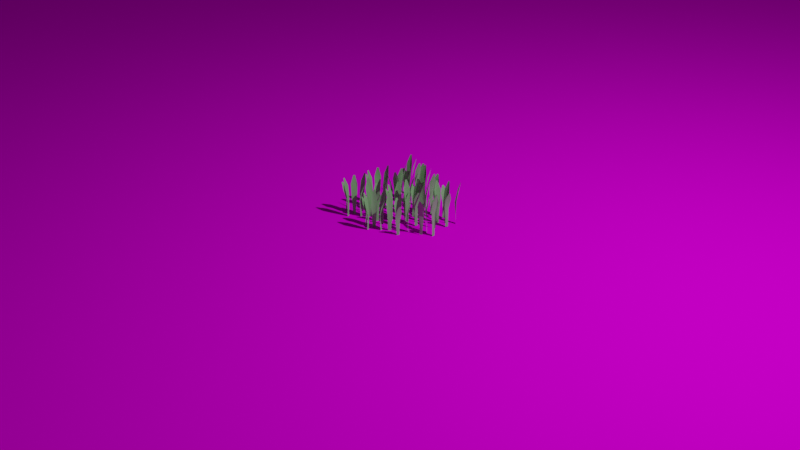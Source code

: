 # Source: GroundandGrass.blend  (saved by Blender 2.91.10; exported with 4.5.12 LTS)
import bpy
from mathutils import Matrix  # noqa: F401  (used for matrix-valued properties, if any)

bpy.ops.wm.read_factory_settings(use_empty=True)
scene = bpy.context.scene
scene.name = 'Scene'

# ---- collections
col_collection = bpy.data.collections.new('Collection'); scene.collection.children.link(col_collection)

# ---- images (referenced by path relative to the original .blend; pixels are not part of the script)
import os
ASSET_DIR = os.environ.get("B2B_ASSET_DIR", "")  # directory of the original .blend (textures are referenced by path, not embedded)
HERE = os.path.dirname(os.path.abspath(__file__))  # packed textures are extracted next to this script under _unpacked/

def load_image(name, relpath, width, height, colorspace="sRGB"):
    """Load a texture the original file referenced (path relative to the .blend, or extracted next to this script)."""
    p = next((c for c in (os.path.join(HERE, relpath), os.path.join(ASSET_DIR, relpath)) if relpath and os.path.exists(c)), "")
    if p:
        img = bpy.data.images.load(p, check_existing=True)
        img.name = name
    else:  # same state as the original file: an image datablock whose file is absent (Cycles renders it pink)
        img = bpy.data.images.new(name, width, height)
        img.source = "FILE"
        img.filepath = "//" + (relpath or name)
    img.colorspace_settings.name = colorspace
    return img
img_ground_png = load_image('Ground.png', 'Ground.png', 1024, 1024, 'sRGB')

# ---- materials (node trees are filled in below, after node groups)
mat_grass = bpy.data.materials.new('Grass')
mat_grass.use_transparent_shadow = False
mat_ground = bpy.data.materials.new('Ground')
mat_ground.use_transparent_shadow = False

# ---- material node trees
mat_grass.use_nodes = True; mat_grass.node_tree.nodes.clear()
_N = mat_grass.node_tree.nodes; _L = mat_grass.node_tree.links
n0 = _N.new('ShaderNodeBsdfPrincipled'); n0.name = 'Principled BSDF'; n0.location = (10, 300)
n0.distribution = 'GGX'
n0.subsurface_method = 'BURLEY'
n0.inputs[0].default_value = (0.2423, 0.5288, 0.2169, 1.0)
n0.inputs[3].default_value = 1.45
n0.inputs[27].default_value = (0.0, 0.0, 0.0, 1.0)
n0.inputs[28].default_value = 1.0
n1 = _N.new('ShaderNodeOutputMaterial'); n1.name = 'Material Output'; n1.location = (300, 300)
_L.new(n0.outputs[0], n1.inputs[0])
n1.is_active_output = True
mat_ground.use_nodes = True; mat_ground.node_tree.nodes.clear()
_N = mat_ground.node_tree.nodes; _L = mat_ground.node_tree.links
n0 = _N.new('ShaderNodeBsdfPrincipled'); n0.name = 'Principled BSDF'; n0.location = (10, 300)
n0.distribution = 'GGX'
n0.subsurface_method = 'BURLEY'
n0.inputs[2].default_value = 0.6127
n0.inputs[3].default_value = 1.45
n0.inputs[13].default_value = 0.0
n0.inputs[27].default_value = (0.0, 0.0, 0.0, 1.0)
n0.inputs[28].default_value = 1.0
n1 = _N.new('ShaderNodeOutputMaterial'); n1.name = 'Material Output'; n1.location = (300, 300)
n2 = _N.new('ShaderNodeTexImage'); n2.name = 'Image Texture'; n2.location = (-280, 275)
n2.image = img_ground_png
_L.new(n0.outputs[0], n1.inputs[0])
_L.new(n2.outputs[0], n0.inputs[0])
n1.is_active_output = True

# ---- world
world_world = bpy.data.worlds.new('World'); scene.world = world_world
world_world.use_nodes = True; world_world.node_tree.nodes.clear()
_N = world_world.node_tree.nodes; _L = world_world.node_tree.links
n0 = _N.new('ShaderNodeOutputWorld'); n0.name = 'World Output'; n0.location = (300, 300)
n1 = _N.new('ShaderNodeBackground'); n1.name = 'Background'; n1.location = (10, 300)
n1.inputs[0].default_value = (0.05088, 0.05088, 0.05088, 1.0)
_L.new(n1.outputs[0], n0.inputs[0])
n0.is_active_output = True
world_world.color = (0.05088, 0.05088, 0.05088)
world_world.use_sun_shadow = False
world_world.sun_shadow_jitter_overblur = 0.0

# ---- cameras
cam_camera = bpy.data.cameras.new('Camera')
cam_camera.clip_end = 100.0
cam_camera.ortho_scale = 7.314

# ---- lights
light_light = bpy.data.lights.new('Light', 'POINT')
light_light.transmission_factor = 0.0
light_light.energy = 1000.0
light_light.shadow_soft_size = 0.1
light_light.shadow_maximum_resolution = 0.006
light_light.use_absolute_resolution = True

# ---- meshes
me_plane_012 = bpy.data.meshes.new('Plane.012')
me_plane_012.from_pydata([(0.1891, 0.03228, -0.2002), (0.1583, 0.03228, -0.2002), (0.1824, 0.0748, 0.2528), (0.1649, 0.0748, 0.2528), (0.207, 0.04919, 0.1656), (0.2033, 0.03228, 0.07237), (0.1967, 0.03228, -0.01848), (0.1891, 0.03228, -0.1093), (0.1583, 0.03228, -0.1093), (0.1506, 0.02508, -0.01848), (0.1441, 0.03228, 0.07237), (0.1404, 0.04919, 0.1656), (0.1737, 0.03228, -0.2002), (0.1737, 0.0748, 0.2528), (0.1737, 0.04001, -0.1093), (0.1737, 0.03861, -0.01848), (0.1737, 0.03874, 0.07237), (0.1737, 0.06029, 0.1623), (0.1441, 0.03228, 0.07237), (0.1227, -0.00814, -0.2002), (0.1095, -0.03593, -0.2002), (0.08142, 0.004131, 0.2528), (0.0739, -0.01169, 0.2528), (0.1151, 0.01531, 0.1656), (0.1288, 0.004695, 0.07237), (0.126, -0.001225, -0.01848), (0.1227, -0.00814, -0.1093), (0.1095, -0.03593, -0.1093), (0.1127, -0.04594, -0.01848), (0.1034, -0.04876, 0.07237), (0.08649, -0.04486, 0.1656), (0.1161, -0.02203, -0.2002), (0.07766, -0.003779, 0.2528), (0.1091, -0.01872, -0.1093), (0.1104, -0.01932, -0.01848), (0.1102, -0.01926, 0.07237), (0.09078, -0.01001, 0.1623), (0.1034, -0.04876, 0.07237), (0.2578, 0.09199, -0.2002), (0.2358, 0.1135, -0.2002), (0.2828, 0.127, 0.2528), (0.2702, 0.1393, 0.2528), (0.2824, 0.09156, 0.1656), (0.268, 0.08206, 0.07237), (0.2633, 0.08664, -0.01848), (0.2578, 0.09199, -0.1093), (0.2358, 0.1135, -0.1093), (0.2253, 0.1137, -0.01848), (0.2256, 0.1234, 0.07237), (0.2348, 0.1381, 0.1656), (0.2468, 0.1027, -0.2002), (0.2765, 0.1332, 0.2528), (0.2522, 0.1083, -0.1093), (0.2512, 0.1073, -0.01848), (0.2513, 0.1074, 0.07237), (0.2664, 0.1228, 0.1623), (0.2256, 0.1234, 0.07237), (0.2379, -0.03354, -0.1927), (0.2462, -0.00392, -0.1927), (0.2806, -0.03867, 0.1848), (0.2854, -0.02181, 0.1848), (0.2493, -0.05538, 0.1122), (0.2341, -0.04722, 0.03445), (0.2358, -0.04091, -0.04128), (0.2379, -0.03354, -0.117), (0.2462, -0.00392, -0.117), (0.2414, 0.005401, -0.04128), (0.2501, 0.009761, 0.03445), (0.2674, 0.008761, 0.1122), (0.2421, -0.01873, -0.1927), (0.283, -0.03024, 0.1848), (0.2495, -0.02082, -0.117), (0.2482, -0.02044, -0.04128), (0.2483, -0.02048, 0.03445), (0.269, -0.02631, 0.1094), (0.2501, 0.009761, 0.03445), (0.09249, 0.117, -0.193), (0.08093, 0.08848, -0.193), (0.05058, 0.1268, 0.1531), (0.04401, 0.1106, 0.1531), (0.08354, 0.14, 0.08653), (0.09782, 0.1302, 0.01529), (0.09536, 0.1241, -0.05414), (0.09249, 0.117, -0.1236), (0.08093, 0.08848, -0.1236), (0.08473, 0.07868, -0.05414), (0.0756, 0.07531, 0.01529), (0.05853, 0.07821, 0.08653), (0.08671, 0.1027, -0.193), (0.04729, 0.1187, 0.1531), (0.07955, 0.1056, -0.1236), (0.08084, 0.1051, -0.05414), (0.08072, 0.1052, 0.01529), (0.06075, 0.1133, 0.08404), (0.0756, 0.07531, 0.01529), (0.4133, 0.2377, -0.2002), (0.3826, 0.2377, -0.2002), (0.4067, 0.2802, 0.2528), (0.3892, 0.2802, 0.2528), (0.4313, 0.2546, 0.1656), (0.4275, 0.2377, 0.07237), (0.421, 0.2377, -0.01848), (0.4133, 0.2377, -0.1093), (0.3826, 0.2377, -0.1093), (0.3749, 0.2305, -0.01848), (0.3684, 0.2377, 0.07237), (0.3646, 0.2546, 0.1656), (0.398, 0.2377, -0.2002), (0.398, 0.2802, 0.2528), (0.398, 0.2454, -0.1093), (0.398, 0.244, -0.01848), (0.398, 0.2442, 0.07237), (0.398, 0.2657, 0.1623), (0.3684, 0.2377, 0.07237), (0.3469, 0.1973, -0.2002), (0.3337, 0.1695, -0.2002), (0.3057, 0.2095, 0.2528), (0.2982, 0.1937, 0.2528), (0.3394, 0.2207, 0.1656), (0.353, 0.2101, 0.07237), (0.3502, 0.2042, -0.01848), (0.3469, 0.1973, -0.1093), (0.3337, 0.1695, -0.1093), (0.3369, 0.1595, -0.01848), (0.3276, 0.1567, 0.07237), (0.3108, 0.1606, 0.1656), (0.3403, 0.1834, -0.2002), (0.3019, 0.2016, 0.2528), (0.3333, 0.1867, -0.1093), (0.3346, 0.1861, -0.01848), (0.3345, 0.1862, 0.07237), (0.315, 0.1954, 0.1623), (0.3276, 0.1567, 0.07237), (0.4821, 0.2974, -0.2002), (0.4601, 0.3189, -0.2002), (0.507, 0.3325, 0.2528), (0.4945, 0.3447, 0.2528), (0.5067, 0.297, 0.1656), (0.4922, 0.2875, 0.07237), (0.4875, 0.2921, -0.01848), (0.4821, 0.2974, -0.1093), (0.4601, 0.3189, -0.1093), (0.4495, 0.3191, -0.01848), (0.4499, 0.3288, 0.07237), (0.459, 0.3435, 0.1656), (0.4711, 0.3082, -0.2002), (0.5008, 0.3386, 0.2528), (0.4765, 0.3137, -0.1093), (0.4755, 0.3127, -0.01848), (0.4756, 0.3128, 0.07237), (0.4906, 0.3282, 0.1623), (0.4499, 0.3288, 0.07237), (0.4622, 0.1719, -0.1927), (0.4705, 0.2015, -0.1927), (0.5049, 0.1667, 0.1848), (0.5096, 0.1836, 0.1848), (0.4736, 0.15, 0.1122), (0.4583, 0.1582, 0.03445), (0.4601, 0.1645, -0.04128), (0.4622, 0.1719, -0.117), (0.4705, 0.2015, -0.117), (0.4656, 0.2108, -0.04128), (0.4744, 0.2152, 0.03445), (0.4916, 0.2142, 0.1122), (0.4663, 0.1867, -0.1927), (0.5073, 0.1752, 0.1848), (0.4738, 0.1846, -0.117), (0.4724, 0.185, -0.04128), (0.4726, 0.1849, 0.03445), (0.4933, 0.1791, 0.1094), (0.4744, 0.2152, 0.03445), (0.3167, 0.3224, -0.193), (0.3052, 0.2939, -0.193), (0.2748, 0.3322, 0.1531), (0.2683, 0.316, 0.1531), (0.3078, 0.3454, 0.08653), (0.3221, 0.3356, 0.01529), (0.3196, 0.3295, -0.05414), (0.3167, 0.3224, -0.1236), (0.3052, 0.2939, -0.1236), (0.309, 0.2841, -0.05414), (0.2999, 0.2807, 0.01529), (0.2828, 0.2836, 0.08653), (0.311, 0.3082, -0.193), (0.2716, 0.3241, 0.1531), (0.3038, 0.3111, -0.1236), (0.3051, 0.3105, -0.05414), (0.305, 0.3106, 0.01529), (0.285, 0.3187, 0.08404), (0.2999, 0.2807, 0.01529), (0.4225, -0.05111, -0.2002), (0.4019, -0.02824, -0.2002), (0.4496, -0.01774, 0.2528), (0.4379, -0.00472, 0.2528), (0.447, -0.05312, 0.1656), (0.432, -0.06168, 0.07237), (0.4276, -0.0568, -0.01848), (0.4225, -0.05111, -0.1093), (0.4019, -0.02824, -0.1093), (0.3914, -0.02737, -0.01848), (0.3924, -0.01768, 0.07237), (0.4025, -0.003601, 0.1656), (0.4122, -0.03968, -0.2002), (0.4438, -0.01123, 0.2528), (0.4179, -0.03451, -0.1093), (0.4169, -0.03544, -0.01848), (0.417, -0.03536, 0.07237), (0.433, -0.02094, 0.1623), (0.3924, -0.01768, 0.07237), (0.348, -0.02879, -0.2002), (0.3185, -0.03756, -0.2002), (0.3295, 0.01008, 0.2528), (0.3127, 0.005088, 0.2528), (0.3604, -0.00747, 0.1656), (0.3616, -0.02474, 0.07237), (0.3553, -0.02661, -0.01848), (0.348, -0.02879, -0.1093), (0.3185, -0.03756, -0.1093), (0.3132, -0.04665, -0.01848), (0.3049, -0.04161, 0.07237), (0.2965, -0.02646, 0.1656), (0.3333, -0.03318, -0.2002), (0.3211, 0.007584, 0.2528), (0.3311, -0.02577, -0.1093), (0.3315, -0.02711, -0.01848), (0.3314, -0.02699, 0.07237), (0.3253, -0.006332, 0.1623), (0.3049, -0.04161, 0.07237), (0.5128, -0.06226, -0.2002), (0.5141, -0.03151, -0.2002), (0.5556, -0.05737, 0.2528), (0.5563, -0.03987, 0.2528), (0.529, -0.08086, 0.1656), (0.5122, -0.07646, 0.07237), (0.5125, -0.06991, -0.01848), (0.5128, -0.06226, -0.1093), (0.5141, -0.03151, -0.1093), (0.5072, -0.02357, -0.01848), (0.5147, -0.01731, 0.07237), (0.5317, -0.01429, 0.1656), (0.5135, -0.04689, -0.2002), (0.5559, -0.04862, 0.2528), (0.5212, -0.0472, -0.1093), (0.5198, -0.04714, -0.01848), (0.5199, -0.04715, 0.07237), (0.5414, -0.04803, 0.1623), (0.5147, -0.01731, 0.07237), (0.4062, -0.1314, -0.1927), (0.4338, -0.1178, -0.1927), (0.431, -0.1666, 0.1848), (0.4467, -0.1589, 0.1848), (0.3976, -0.1545, 0.1122), (0.3935, -0.1377, 0.03445), (0.3993, -0.1348, -0.04128), (0.4062, -0.1314, -0.117), (0.4338, -0.1178, -0.117), (0.4375, -0.108, -0.04128), (0.4465, -0.1115, 0.03445), (0.4574, -0.1251, 0.1122), (0.42, -0.1246, -0.1927), (0.4388, -0.1628, 0.1848), (0.4234, -0.1316, -0.117), (0.4228, -0.1303, -0.04128), (0.4229, -0.1304, 0.03445), (0.4324, -0.1497, 0.1094), (0.4465, -0.1115, 0.03445), (0.4208, 0.07736, -0.193), (0.3919, 0.06687, -0.193), (0.4001, 0.1151, 0.1531), (0.3836, 0.1091, 0.1531), (0.4319, 0.09937, 0.08653), (0.4342, 0.0822, 0.01529), (0.428, 0.07997, -0.05414), (0.4208, 0.07736, -0.1236), (0.3919, 0.06687, -0.1236), (0.3872, 0.05749, -0.05414), (0.3785, 0.06202, 0.01529), (0.3693, 0.07665, 0.08653), (0.4064, 0.07211, -0.193), (0.3919, 0.1121, 0.1531), (0.4037, 0.07938, -0.1236), (0.4042, 0.07806, -0.05414), (0.4042, 0.07818, 0.01529), (0.3968, 0.09844, 0.08404), (0.3785, 0.06202, 0.01529), (-0.1811, 0.3267, -0.157), (-0.1974, 0.3528, -0.157), (-0.1486, 0.3549, 0.296), (-0.1579, 0.3698, 0.296), (-0.1572, 0.3205, 0.2088), (-0.1735, 0.3147, 0.1156), (-0.177, 0.3202, 0.02473), (-0.1811, 0.3267, -0.06612), (-0.1974, 0.3528, -0.06612), (-0.2076, 0.3554, 0.02473), (-0.205, 0.3648, 0.1156), (-0.1927, 0.377, 0.2088), (-0.1893, 0.3397, -0.157), (-0.1533, 0.3624, 0.296), (-0.1827, 0.3439, -0.06612), (-0.1839, 0.3431, 0.02473), (-0.1838, 0.3432, 0.1156), (-0.1655, 0.3546, 0.2056), (-0.205, 0.3648, 0.1156), (-0.2506, 0.3615, -0.157), (-0.2812, 0.3579, -0.157), (-0.2622, 0.4029, 0.296), (-0.2796, 0.4009, 0.296), (-0.2348, 0.3803, 0.2088), (-0.2365, 0.3631, 0.1156), (-0.243, 0.3624, 0.02473), (-0.2506, 0.3615, -0.06612), (-0.2812, 0.3579, -0.06612), (-0.2879, 0.3498, 0.02473), (-0.2953, 0.3562, 0.1156), (-0.301, 0.3726, 0.2088), (-0.2659, 0.3597, -0.157), (-0.2709, 0.4019, 0.296), (-0.2668, 0.3673, -0.06612), (-0.2666, 0.366, 0.02473), (-0.2667, 0.3661, 0.1156), (-0.2692, 0.3875, 0.2056), (-0.2953, 0.3562, 0.1156), (-0.09398, 0.3003, -0.157), (-0.08747, 0.3303, -0.157), (-0.05101, 0.2977, 0.296), (-0.04731, 0.3149, 0.296), (-0.08123, 0.2792, 0.2088), (-0.09698, 0.2864, 0.1156), (-0.09559, 0.2928, 0.02473), (-0.09398, 0.3003, -0.06612), (-0.08747, 0.3303, -0.06612), (-0.09289, 0.3393, 0.02473), (-0.08447, 0.3442, 0.1156), (-0.06715, 0.3443, 0.2088), (-0.09072, 0.3153, -0.157), (-0.04916, 0.3063, 0.296), (-0.08317, 0.3137, -0.06612), (-0.08454, 0.314, 0.02473), (-0.08441, 0.3139, 0.1156), (-0.06335, 0.3094, 0.2056), (-0.08447, 0.3442, 0.1156), (-0.2109, 0.2504, -0.1495), (-0.1813, 0.259, -0.1495), (-0.1925, 0.2114, 0.228), (-0.1757, 0.2164, 0.228), (-0.2233, 0.2291, 0.1554), (-0.2245, 0.2463, 0.07766), (-0.2182, 0.2482, 0.001934), (-0.2109, 0.2504, -0.07379), (-0.1813, 0.259, -0.07379), (-0.176, 0.2681, 0.001934), (-0.1677, 0.2631, 0.07766), (-0.1594, 0.2479, 0.1554), (-0.1961, 0.2547, -0.1495), (-0.1841, 0.2139, 0.228), (-0.1939, 0.2473, -0.07379), (-0.1943, 0.2486, 0.001934), (-0.1943, 0.2485, 0.07766), (-0.1882, 0.2278, 0.1527), (-0.1677, 0.2631, 0.07766), (-0.1607, 0.4536, -0.1498), (-0.191, 0.4482, -0.1498), (-0.1747, 0.4943, 0.1964), (-0.1919, 0.4912, 0.1964), (-0.146, 0.4734, 0.1297), (-0.1467, 0.4561, 0.0585), (-0.1532, 0.4549, -0.01092), (-0.1607, 0.4536, -0.08034), (-0.191, 0.4482, -0.08034), (-0.1973, 0.4398, -0.01092), (-0.205, 0.4457, 0.0585), (-0.2116, 0.4617, 0.1297), (-0.1758, 0.4509, -0.1498), (-0.1833, 0.4927, 0.1964), (-0.1772, 0.4585, -0.08034), (-0.1769, 0.4571, -0.01092), (-0.177, 0.4572, 0.0585), (-0.1807, 0.4785, 0.1273), (-0.205, 0.4457, 0.0585), (0.1121, 0.246, -0.157), (0.09577, 0.2721, -0.157), (0.1446, 0.2742, 0.296), (0.1353, 0.2891, 0.296), (0.136, 0.2398, 0.2088), (0.1197, 0.234, 0.1156), (0.1162, 0.2395, 0.02473), (0.1121, 0.246, -0.06612), (0.09577, 0.2721, -0.06612), (0.0856, 0.2747, 0.02473), (0.08821, 0.2841, 0.1156), (0.1006, 0.2962, 0.2088), (0.1039, 0.259, -0.157), (0.14, 0.2816, 0.296), (0.1105, 0.2631, -0.06612), (0.1093, 0.2624, 0.02473), (0.1094, 0.2625, 0.1156), (0.1277, 0.2739, 0.2056), (0.08821, 0.2841, 0.1156), (0.04259, 0.2808, -0.157), (0.01203, 0.2772, -0.157), (0.03105, 0.3222, 0.296), (0.01365, 0.3202, 0.296), (0.05842, 0.2996, 0.2088), (0.0567, 0.2824, 0.1156), (0.05019, 0.2816, 0.02473), (0.04259, 0.2808, -0.06612), (0.01203, 0.2772, -0.06612), (0.005266, 0.2691, 0.02473), (-0.002084, 0.2755, 0.1156), (-0.007748, 0.2919, 0.2088), (0.02731, 0.279, -0.157), (0.02235, 0.3212, 0.296), (0.02641, 0.2866, -0.06612), (0.02657, 0.2852, 0.02473), (0.02656, 0.2854, 0.1156), (0.02404, 0.3068, 0.2056), (-0.002084, 0.2755, 0.1156), (0.1992, 0.2195, -0.157), (0.2057, 0.2496, -0.157), (0.2422, 0.217, 0.296), (0.2459, 0.2342, 0.296), (0.212, 0.1984, 0.2088), (0.1962, 0.2057, 0.1156), (0.1976, 0.2121, 0.02473), (0.1992, 0.2195, -0.06612), (0.2057, 0.2496, -0.06612), (0.2003, 0.2586, 0.02473), (0.2087, 0.2635, 0.1156), (0.2261, 0.2636, 0.2088), (0.2025, 0.2346, -0.157), (0.2441, 0.2256, 0.296), (0.21, 0.233, -0.06612), (0.2087, 0.2332, 0.02473), (0.2088, 0.2332, 0.1156), (0.2299, 0.2287, 0.2056), (0.2087, 0.2635, 0.1156), (0.08235, 0.1696, -0.1495), (0.1119, 0.1783, -0.1495), (0.1007, 0.1307, 0.228), (0.1175, 0.1357, 0.228), (0.06993, 0.1484, 0.1554), (0.06872, 0.1656, 0.07766), (0.07501, 0.1675, 0.001934), (0.08235, 0.1696, -0.07379), (0.1119, 0.1783, -0.07379), (0.1172, 0.1874, 0.001934), (0.1255, 0.1824, 0.07766), (0.1338, 0.1672, 0.1554), (0.09711, 0.174, -0.1495), (0.1091, 0.1332, 0.228), (0.09929, 0.1666, -0.07379), (0.0989, 0.1679, 0.001934), (0.09894, 0.1678, 0.07766), (0.105, 0.1471, 0.1527), (0.1255, 0.1824, 0.07766), (0.1325, 0.3729, -0.1498), (0.1022, 0.3675, -0.1498), (0.1186, 0.4136, 0.1964), (0.1013, 0.4105, 0.1964), (0.1472, 0.3926, 0.1297), (0.1465, 0.3753, 0.0585), (0.1401, 0.3742, -0.01092), (0.1325, 0.3729, -0.08034), (0.1022, 0.3675, -0.08034), (0.09595, 0.359, -0.01092), (0.08823, 0.365, 0.0585), (0.08162, 0.381, 0.1297), (0.1174, 0.3702, -0.1498), (0.1099, 0.412, 0.1964), (0.116, 0.3778, -0.08034), (0.1163, 0.3764, -0.01092), (0.1162, 0.3765, 0.0585), (0.1125, 0.3977, 0.1273), (0.08823, 0.365, 0.0585), (-0.1276, 0.08471, -0.157), (-0.1192, 0.1143, -0.157), (-0.0849, 0.07944, 0.296), (-0.08011, 0.09628, 0.296), (-0.1163, 0.06283, 0.2088), (-0.1315, 0.07104, 0.1156), (-0.1297, 0.07734, 0.02473), (-0.1276, 0.08471, -0.06612), (-0.1192, 0.1143, -0.06612), (-0.124, 0.1236, 0.02473), (-0.1153, 0.128, 0.1156), (-0.09801, 0.1269, 0.2088), (-0.1234, 0.0995, -0.157), (-0.08251, 0.08786, 0.296), (-0.116, 0.09739, -0.06612), (-0.1173, 0.09777, 0.02473), (-0.1172, 0.09774, 0.1156), (-0.09647, 0.09183, 0.2056), (-0.1153, 0.128, 0.1156), (-0.1483, 0.1596, -0.157), (-0.1714, 0.18, -0.157), (-0.1252, 0.196, 0.296), (-0.1384, 0.2075, 0.296), (-0.1237, 0.1605, 0.2088), (-0.1376, 0.1503, 0.1156), (-0.1426, 0.1546, 0.02473), (-0.1483, 0.1596, -0.06612), (-0.1714, 0.18, -0.06612), (-0.1819, 0.1796, 0.02473), (-0.1821, 0.1893, 0.1156), (-0.1737, 0.2045, 0.2088), (-0.1599, 0.1698, -0.157), (-0.1318, 0.2017, 0.296), (-0.1548, 0.1756, -0.06612), (-0.1557, 0.1746, 0.02473), (-0.1556, 0.1746, 0.1156), (-0.1414, 0.1908, 0.2056), (-0.1821, 0.1893, 0.1156), (-0.08901, 0.002256, -0.157), (-0.06231, 0.01754, -0.157), (-0.06214, -0.03136, 0.296), (-0.04694, -0.02266, 0.296), (-0.09617, -0.02133, 0.2088), (-0.1013, -0.004803, 0.1156), (-0.09566, -0.001547, 0.02473), (-0.08901, 0.002256, -0.06612), (-0.06231, 0.01754, -0.06612), (-0.05924, 0.02759, 0.02473), (-0.04997, 0.0246, 0.1156), (-0.03835, 0.01176, 0.2088), (-0.07566, 0.009897, -0.157), (-0.05454, -0.02701, 0.296), (-0.07182, 0.003188, -0.06612), (-0.07252, 0.004404, 0.02473), (-0.07245, 0.004291, 0.1156), (-0.06175, -0.01441, 0.2056), (-0.04997, 0.0246, 0.1156), (-0.2043, 0.05576, -0.1495), (-0.1781, 0.03964, -0.1495), (-0.2209, 0.01607, 0.228), (-0.206, 0.006891, 0.228), (-0.2284, 0.05075, 0.1554), (-0.2164, 0.06321, 0.07766), (-0.2108, 0.05977, 0.001934), (-0.2043, 0.05576, -0.07379), (-0.1781, 0.03964, -0.07379), (-0.1678, 0.04176, 0.001934), (-0.166, 0.03219, 0.07766), (-0.1717, 0.01584, 0.1554), (-0.1912, 0.0477, -0.1495), (-0.2135, 0.01148, 0.228), (-0.1952, 0.04112, -0.07379), (-0.1945, 0.04231, 0.001934), (-0.1946, 0.0422, 0.07766), (-0.2059, 0.02385, 0.1527), (-0.166, 0.03219, 0.07766), (-0.01968, 0.1544, -0.1498), (-0.04395, 0.1733, -0.1498), (0.00124, 0.192, 0.1964), (-0.01257, 0.2028, 0.1964), (0.004854, 0.1567, 0.1297), (-0.008477, 0.1457, 0.0585), (-0.01365, 0.1497, -0.01092), (-0.01968, 0.1544, -0.08034), (-0.04395, 0.1733, -0.08034), (-0.05441, 0.1724, -0.01092), (-0.05516, 0.1821, 0.0585), (-0.04769, 0.1977, 0.1297), (-0.03182, 0.1639, -0.1498), (-0.005667, 0.1974, 0.1964), (-0.02706, 0.17, -0.08034), (-0.02792, 0.1689, -0.01092), (-0.02784, 0.169, 0.0585), (-0.01459, 0.1859, 0.1273), (-0.05516, 0.1821, 0.0585), (-0.01471, -0.3295, -0.26), (-0.03701, -0.3507, -0.26), (-0.04882, -0.3033, 0.1929), (-0.06151, -0.3153, 0.1929), (-0.01338, -0.3049, 0.1058), (-0.004416, -0.3197, 0.01253), (-0.009166, -0.3242, -0.07832), (-0.01471, -0.3295, -0.1692), (-0.03701, -0.3507, -0.1692), (-0.0376, -0.3612, -0.07832), (-0.04731, -0.3605, 0.01253), (-0.06166, -0.3508, 0.1058), (-0.02586, -0.3401, -0.26), (-0.05517, -0.3093, 0.1929), (-0.03119, -0.3345, -0.1692), (-0.03022, -0.3355, -0.07832), (-0.03031, -0.3354, 0.01253), (-0.04516, -0.3198, 0.1025), (-0.04731, -0.3605, 0.01253), (-0.03498, -0.4046, -0.26), (-0.0254, -0.4338, -0.26), (-0.07333, -0.4241, 0.1929), (-0.06787, -0.4408, 0.1929), (-0.05663, -0.3928, 0.1058), (-0.0394, -0.3911, 0.01253), (-0.03736, -0.3973, -0.07832), (-0.03498, -0.4046, -0.1692), (-0.0254, -0.4338, -0.1692), (-0.01617, -0.4388, -0.07832), (-0.02098, -0.4473, 0.01253), (-0.03589, -0.4561, 0.1058), (-0.03019, -0.4192, -0.26), (-0.0706, -0.4324, 0.1929), (-0.03753, -0.4216, -0.1692), (-0.0362, -0.4212, -0.07832), (-0.03633, -0.4212, 0.01253), (-0.0568, -0.4279, 0.1025), (-0.02098, -0.4473, 0.01253), (-0.006059, -0.2389, -0.26), (-0.03682, -0.2385, -0.26), (-0.01212, -0.1963, 0.1929), (-0.02963, -0.1961, 0.1929), (0.01209, -0.2222, 0.1058), (0.008152, -0.2391, 0.01253), (0.001598, -0.239, -0.07832), (-0.006059, -0.2389, -0.1692), (-0.03682, -0.2385, -0.1692), (-0.04458, -0.2456, -0.07832), (-0.05103, -0.2383, 0.01253), (-0.05453, -0.2213, 0.1058), (-0.02144, -0.2387, -0.26), (-0.02087, -0.1962, 0.1929), (-0.02134, -0.231, -0.1692), (-0.02136, -0.2324, -0.07832), (-0.02136, -0.2322, 0.01253), (-0.02107, -0.2107, 0.1025), (-0.05103, -0.2383, 0.01253), (0.06604, -0.3436, -0.2526), (0.05166, -0.3164, -0.2526), (0.1005, -0.3178, 0.125), (0.09235, -0.3024, 0.125), (0.08936, -0.3515, 0.05232), (0.07267, -0.3561, -0.02539), (0.06961, -0.3503, -0.1011), (0.06604, -0.3436, -0.1768), (0.05166, -0.3164, -0.1768), (0.04172, -0.313, -0.1011), (0.04502, -0.3038, -0.02539), (0.05824, -0.2926, 0.05232), (0.05885, -0.33, -0.2526), (0.09645, -0.3101, 0.125), (0.06568, -0.3264, -0.1768), (0.06444, -0.327, -0.1011), (0.06456, -0.3269, -0.02539), (0.08361, -0.3169, 0.04961), (0.04502, -0.3038, -0.02539), (-0.1431, -0.3347, -0.2528), (-0.1318, -0.3633, -0.2528), (-0.1802, -0.3565, 0.0933), (-0.1738, -0.3727, 0.0933), (-0.1654, -0.3242, 0.02669), (-0.1483, -0.3215, -0.04455), (-0.1459, -0.3276, -0.114), (-0.1431, -0.3347, -0.1834), (-0.1318, -0.3633, -0.1834), (-0.1223, -0.3678, -0.114), (-0.1266, -0.3765, -0.04455), (-0.141, -0.3862, 0.02669), (-0.1374, -0.349, -0.2528), (-0.177, -0.3646, 0.0933), (-0.1446, -0.3518, -0.1834), (-0.1433, -0.3513, -0.114), (-0.1435, -0.3514, -0.04455), (-0.1635, -0.3593, 0.0242), (-0.1266, -0.3765, -0.04455), (0.006239, -0.02613, -0.26), (-0.01606, -0.04733, -0.26), (-0.02787, 0.0001209, 0.1929), (-0.04056, -0.01195, 0.1929), (0.007575, -0.001518, 0.1058), (0.01654, -0.01634, 0.01253), (0.01179, -0.02085, -0.07832), (0.006239, -0.02613, -0.1692), (-0.01606, -0.04733, -0.1692), (-0.01664, -0.05783, -0.07832), (-0.02636, -0.05712, 0.01253), (-0.0407, -0.04743, 0.1058), (-0.004909, -0.03673, -0.26), (-0.03421, -0.005914, 0.1929), (-0.01024, -0.03113, -0.1692), (-0.009271, -0.03214, -0.07832), (-0.00936, -0.03205, 0.01253), (-0.02421, -0.01644, 0.1025), (-0.02636, -0.05712, 0.01253), (-0.01402, -0.1012, -0.26), (-0.004447, -0.1304, -0.26), (-0.05237, -0.1207, 0.1929), (-0.04692, -0.1374, 0.1929), (-0.03568, -0.0894, 0.1058), (-0.01845, -0.08767, 0.01253), (-0.01641, -0.0939, -0.07832), (-0.01402, -0.1012, -0.1692), (-0.004447, -0.1304, -0.1692), (0.00478, -0.1355, -0.07832), (-2.267e-05, -0.1439, 0.01253), (-0.01494, -0.1527, 0.1058), (-0.009236, -0.1158, -0.26), (-0.04965, -0.129, 0.1929), (-0.01658, -0.1182, -0.1692), (-0.01525, -0.1178, -0.07832), (-0.01537, -0.1178, 0.01253), (-0.03585, -0.1245, 0.1025), (-2.267e-05, -0.1439, 0.01253), (0.01489, 0.0645, -0.26), (-0.01587, 0.06491, -0.26), (0.008836, 0.1071, 0.1929), (-0.008678, 0.1073, 0.1929), (0.03305, 0.08117, 0.1058), (0.0291, 0.06431, 0.01253), (0.02255, 0.0644, -0.07832), (0.01489, 0.0645, -0.1692), (-0.01587, 0.06491, -0.1692), (-0.02362, 0.05781, -0.07832), (-0.03008, 0.0651, 0.01253), (-0.03357, 0.08206, 0.1058), (-0.0004884, 0.06471, -0.26), (7.882e-05, 0.1072, 0.1929), (-0.0003853, 0.07244, -0.1692), (-0.000404, 0.07104, -0.07832), (-0.0004023, 0.07117, 0.01253), (-0.0001148, 0.09271, 0.1025), (-0.03008, 0.0651, 0.01253), (0.08699, -0.04017, -0.2526), (0.07261, -0.01296, -0.2526), (0.1215, -0.01444, 0.125), (0.1133, 0.001047, 0.125), (0.1103, -0.04812, 0.05232), (0.09363, -0.05273, -0.02539), (0.09057, -0.04694, -0.1011), (0.08699, -0.04017, -0.1768), (0.07261, -0.01296, -0.1768), (0.06267, -0.009557, -0.1011), (0.06597, -0.0003976, -0.02539), (0.07919, 0.01079, 0.05232), (0.0798, -0.02656, -0.2526), (0.1174, -0.006696, 0.125), (0.08663, -0.02295, -0.1768), (0.0854, -0.02361, -0.1011), (0.08551, -0.02355, -0.02539), (0.1046, -0.01348, 0.04961), (0.06597, -0.0003976, -0.02539), (-0.1221, -0.0313, -0.2528), (-0.1109, -0.05992, -0.2528), (-0.1593, -0.05306, 0.0933), (-0.1528, -0.06935, 0.0933), (-0.1444, -0.02082, 0.02669), (-0.1273, -0.01808, -0.04455), (-0.1249, -0.02417, -0.114), (-0.1221, -0.0313, -0.1834), (-0.1109, -0.05992, -0.1834), (-0.1013, -0.06441, -0.114), (-0.1056, -0.07315, -0.04455), (-0.12, -0.0828, 0.02669), (-0.1165, -0.04561, -0.2528), (-0.1561, -0.0612, 0.0933), (-0.1237, -0.04845, -0.1834), (-0.1224, -0.04793, -0.114), (-0.1225, -0.04798, -0.04455), (-0.1426, -0.05588, 0.0242), (-0.1056, -0.07315, -0.04455), (0.2119, -0.2291, -0.26), (0.1812, -0.2267, -0.26), (0.2086, -0.1862, 0.1929), (0.1911, -0.1848, 0.1929), (0.2311, -0.2137, 0.1058), (0.226, -0.2302, 0.01253), (0.2195, -0.2297, -0.07832), (0.2119, -0.2291, -0.1692), (0.1812, -0.2267, -0.1692), (0.173, -0.2333, -0.07832), (0.167, -0.2256, 0.01253), (0.1646, -0.2085, 0.1058), (0.1965, -0.2279, -0.26), (0.1998, -0.1855, 0.1929), (0.1971, -0.2202, -0.1692), (0.197, -0.2216, -0.07832), (0.197, -0.2215, 0.01253), (0.1987, -0.2, 0.1025), (0.167, -0.2256, 0.01253), (0.1425, -0.2643, -0.26), (0.1272, -0.2909, -0.26), (0.1024, -0.2488, 0.1929), (0.09364, -0.264, 0.1929), (0.1368, -0.2403, 0.1058), (0.1496, -0.2519, 0.01253), (0.1464, -0.2576, -0.07832), (0.1425, -0.2643, -0.1692), (0.1272, -0.2909, -0.1692), (0.1296, -0.3012, -0.07832), (0.1201, -0.3033, 0.01253), (0.1036, -0.2981, 0.1058), (0.1349, -0.2776, -0.26), (0.098, -0.2564, 0.1929), (0.1282, -0.2737, -0.1692), (0.1294, -0.2744, -0.07832), (0.1293, -0.2744, 0.01253), (0.1106, -0.2636, 0.1025), (0.1201, -0.3033, 0.01253), (0.285, -0.1749, -0.26), (0.2648, -0.1518, -0.26), (0.3127, -0.1419, 0.1929), (0.3011, -0.1287, 0.1929), (0.3096, -0.1773, 0.1058), (0.2944, -0.1856, 0.01253), (0.2901, -0.1807, -0.07832), (0.285, -0.1749, -0.1692), (0.2648, -0.1518, -0.1692), (0.2543, -0.1508, -0.07832), (0.2554, -0.1411, 0.01253), (0.2657, -0.1272, 0.1058), (0.2749, -0.1634, -0.26), (0.3069, -0.1353, 0.1929), (0.2807, -0.1583, -0.1692), (0.2797, -0.1592, -0.07832), (0.2798, -0.1591, 0.01253), (0.296, -0.1449, 0.1025), (0.2554, -0.1411, 0.01253), (0.2555, -0.2985, -0.2526), (0.2661, -0.2697, -0.2526), (0.2977, -0.307, 0.125), (0.3037, -0.2905, 0.125), (0.2652, -0.3212, 0.05232), (0.2506, -0.3119, -0.02539), (0.2528, -0.3057, -0.1011), (0.2555, -0.2985, -0.1768), (0.2661, -0.2697, -0.1768), (0.2619, -0.26, -0.1011), (0.271, -0.2563, -0.02539), (0.2881, -0.2587, 0.05232), (0.2608, -0.2841, -0.2526), (0.3007, -0.2988, 0.125), (0.268, -0.2868, -0.1768), (0.2667, -0.2863, -0.1011), (0.2668, -0.2863, -0.02539), (0.2871, -0.2937, 0.04961), (0.271, -0.2563, -0.02539), (0.1222, -0.1372, -0.2528), (0.1084, -0.1647, -0.2528), (0.08115, -0.1241, 0.0933), (0.07333, -0.1398, 0.0933), (0.115, -0.1136, 0.02669), (0.1285, -0.1244, -0.04455), (0.1256, -0.1303, -0.114), (0.1222, -0.1372, -0.1834), (0.1084, -0.1647, -0.1834), (0.1115, -0.1748, -0.114), (0.1021, -0.1774, -0.04455), (0.0853, -0.1732, 0.02669), (0.1153, -0.1509, -0.2528), (0.07724, -0.1319, 0.0933), (0.1084, -0.1475, -0.1834), (0.1096, -0.1481, -0.114), (0.1095, -0.148, -0.04455), (0.09024, -0.1384, 0.0242), (0.1021, -0.1774, -0.04455), (-0.3821, -0.2693, -0.2387), (-0.4044, -0.2906, -0.2387), (-0.4162, -0.2431, 0.2142), (-0.4289, -0.2552, 0.2142), (-0.3807, -0.2447, 0.127), (-0.3718, -0.2596, 0.03381), (-0.3765, -0.2641, -0.05704), (-0.3821, -0.2693, -0.1479), (-0.4044, -0.2906, -0.1479), (-0.4049, -0.301, -0.05704), (-0.4147, -0.3003, 0.03381), (-0.429, -0.2906, 0.127), (-0.3932, -0.2799, -0.2387), (-0.4225, -0.2491, 0.2142), (-0.3985, -0.2743, -0.1479), (-0.3976, -0.2754, -0.05704), (-0.3977, -0.2753, 0.03381), (-0.4125, -0.2597, 0.1238), (-0.4147, -0.3003, 0.03381), (-0.4023, -0.3444, -0.2387), (-0.3928, -0.3736, -0.2387), (-0.4407, -0.3639, 0.2142), (-0.4352, -0.3806, 0.2142), (-0.424, -0.3326, 0.127), (-0.4068, -0.3309, 0.03381), (-0.4047, -0.3371, -0.05704), (-0.4023, -0.3444, -0.1479), (-0.3928, -0.3736, -0.1479), (-0.3835, -0.3787, -0.05704), (-0.3883, -0.3871, 0.03381), (-0.4032, -0.3959, 0.127), (-0.3975, -0.359, -0.2387), (-0.438, -0.3723, 0.2142), (-0.4049, -0.3614, -0.1479), (-0.4036, -0.361, -0.05704), (-0.4037, -0.361, 0.03381), (-0.4242, -0.3677, 0.1238), (-0.3883, -0.3871, 0.03381), (-0.3734, -0.1787, -0.2387), (-0.4042, -0.1783, -0.2387), (-0.3795, -0.1361, 0.2142), (-0.397, -0.1359, 0.2142), (-0.3553, -0.162, 0.127), (-0.3592, -0.1789, 0.03381), (-0.3658, -0.1788, -0.05704), (-0.3734, -0.1787, -0.1479), (-0.4042, -0.1783, -0.1479), (-0.4119, -0.1854, -0.05704), (-0.4184, -0.1781, 0.03381), (-0.4219, -0.1612, 0.127), (-0.3888, -0.1785, -0.2387), (-0.3882, -0.136, 0.2142), (-0.3887, -0.1708, -0.1479), (-0.3887, -0.1722, -0.05704), (-0.3887, -0.1721, 0.03381), (-0.3884, -0.1505, 0.1238), (-0.4184, -0.1781, 0.03381), (-0.3013, -0.2834, -0.2313), (-0.3157, -0.2562, -0.2313), (-0.2668, -0.2577, 0.1463), (-0.275, -0.2422, 0.1463), (-0.278, -0.2913, 0.0736), (-0.2947, -0.296, -0.004117), (-0.2977, -0.2902, -0.07984), (-0.3013, -0.2834, -0.1556), (-0.3157, -0.2562, -0.1556), (-0.3256, -0.2528, -0.07984), (-0.3223, -0.2436, -0.004117), (-0.3091, -0.2324, 0.0736), (-0.3085, -0.2698, -0.2313), (-0.2709, -0.2499, 0.1463), (-0.3017, -0.2662, -0.1556), (-0.3029, -0.2668, -0.07984), (-0.3028, -0.2668, -0.004117), (-0.2837, -0.2567, 0.07088), (-0.3223, -0.2436, -0.004117), (-0.5104, -0.2745, -0.2315), (-0.4992, -0.3031, -0.2315), (-0.5476, -0.2963, 0.1146), (-0.5412, -0.3126, 0.1146), (-0.5328, -0.264, 0.04797), (-0.5157, -0.2613, -0.02328), (-0.5132, -0.2674, -0.0927), (-0.5104, -0.2745, -0.1621), (-0.4992, -0.3031, -0.1621), (-0.4897, -0.3076, -0.0927), (-0.4939, -0.3164, -0.02328), (-0.5083, -0.326, 0.04797), (-0.5048, -0.2888, -0.2315), (-0.5444, -0.3044, 0.1146), (-0.512, -0.2917, -0.1621), (-0.5107, -0.2912, -0.0927), (-0.5108, -0.2912, -0.02328), (-0.5309, -0.2991, 0.04548), (-0.4939, -0.3164, -0.02328), (-0.3611, 0.03405, -0.2387), (-0.3834, 0.01285, -0.2387), (-0.3952, 0.0603, 0.2142), (-0.4079, 0.04823, 0.2142), (-0.3598, 0.05866, 0.127), (-0.3508, 0.04384, 0.03381), (-0.3556, 0.03933, -0.05704), (-0.3611, 0.03405, -0.1479), (-0.3834, 0.01285, -0.1479), (-0.384, 0.002353, -0.05704), (-0.3937, 0.003054, 0.03381), (-0.4081, 0.01275, 0.127), (-0.3723, 0.02345, -0.2387), (-0.4016, 0.05426, 0.2142), (-0.3776, 0.02905, -0.1479), (-0.3766, 0.02804, -0.05704), (-0.3767, 0.02813, 0.03381), (-0.3916, 0.04374, 0.1238), (-0.3937, 0.003054, 0.03381), (-0.3814, -0.041, -0.2387), (-0.3718, -0.07024, -0.2387), (-0.4197, -0.06053, 0.2142), (-0.4143, -0.07718, 0.2142), (-0.403, -0.02922, 0.127), (-0.3858, -0.02749, 0.03381), (-0.3838, -0.03372, -0.05704), (-0.3814, -0.041, -0.1479), (-0.3718, -0.07024, -0.1479), (-0.3626, -0.07527, -0.05704), (-0.3674, -0.08374, 0.03381), (-0.3823, -0.09254, 0.127), (-0.3766, -0.05562, -0.2387), (-0.417, -0.06885, 0.2142), (-0.3839, -0.05802, -0.1479), (-0.3826, -0.05759, -0.05704), (-0.3827, -0.05763, 0.03381), (-0.4032, -0.06434, 0.1238), (-0.3674, -0.08374, 0.03381), (-0.3525, 0.1247, -0.2387), (-0.3832, 0.1251, -0.2387), (-0.3585, 0.1673, 0.2142), (-0.376, 0.1675, 0.2142), (-0.3343, 0.1414, 0.127), (-0.3382, 0.1245, 0.03381), (-0.3448, 0.1246, -0.05704), (-0.3525, 0.1247, -0.1479), (-0.3832, 0.1251, -0.1479), (-0.391, 0.118, -0.05704), (-0.3974, 0.1253, 0.03381), (-0.4009, 0.1422, 0.127), (-0.3678, 0.1249, -0.2387), (-0.3673, 0.1674, 0.2142), (-0.3677, 0.1326, -0.1479), (-0.3678, 0.1312, -0.05704), (-0.3678, 0.1313, 0.03381), (-0.3675, 0.1529, 0.1238), (-0.3974, 0.1253, 0.03381), (-0.2804, 0.02001, -0.2313), (-0.2947, 0.04722, -0.2313), (-0.2459, 0.04574, 0.1463), (-0.254, 0.06123, 0.1463), (-0.257, 0.01206, 0.0736), (-0.2737, 0.007447, -0.004117), (-0.2768, 0.01324, -0.07984), (-0.2804, 0.02001, -0.1556), (-0.2947, 0.04722, -0.1556), (-0.3047, 0.05062, -0.07984), (-0.3014, 0.05978, -0.004117), (-0.2882, 0.07097, 0.0736), (-0.2876, 0.03361, -0.2313), (-0.25, 0.05348, 0.1463), (-0.2807, 0.03723, -0.1556), (-0.282, 0.03657, -0.07984), (-0.2818, 0.03663, -0.004117), (-0.2628, 0.0467, 0.07088), (-0.3014, 0.05978, -0.004117), (-0.4895, 0.02888, -0.2315), (-0.4782, 0.0002547, -0.2315), (-0.5266, 0.007123, 0.1146), (-0.5202, -0.009172, 0.1146), (-0.5118, 0.03936, 0.04797), (-0.4947, 0.0421, -0.02328), (-0.4923, 0.036, -0.0927), (-0.4895, 0.02888, -0.1621), (-0.4782, 0.0002547, -0.1621), (-0.4687, -0.004229, -0.0927), (-0.473, -0.01297, -0.02328), (-0.4874, -0.02263, 0.04797), (-0.4838, 0.01457, -0.2315), (-0.5234, -0.001025, 0.1146), (-0.491, 0.01173, -0.1621), (-0.4897, 0.01225, -0.0927), (-0.4899, 0.0122, -0.02328), (-0.5099, 0.004299, 0.04548), (-0.473, -0.01297, -0.02328), (-0.1555, -0.1689, -0.2387), (-0.1861, -0.1666, -0.2387), (-0.1588, -0.126, 0.2142), (-0.1762, -0.1247, 0.2142), (-0.1363, -0.1535, 0.127), (-0.1413, -0.17, 0.03381), (-0.1478, -0.1695, -0.05704), (-0.1555, -0.1689, -0.1479), (-0.1861, -0.1666, -0.1479), (-0.1943, -0.1731, -0.05704), (-0.2003, -0.1654, 0.03381), (-0.2027, -0.1483, 0.127), (-0.1708, -0.1677, -0.2387), (-0.1675, -0.1254, 0.2142), (-0.1702, -0.16, -0.1479), (-0.1703, -0.1614, -0.05704), (-0.1703, -0.1613, 0.03381), (-0.1686, -0.1398, 0.1238), (-0.2003, -0.1654, 0.03381), (-0.2248, -0.2041, -0.2387), (-0.2401, -0.2308, -0.2387), (-0.265, -0.1886, 0.2142), (-0.2737, -0.2038, 0.2142), (-0.2305, -0.1801, 0.127), (-0.2177, -0.1918, 0.03381), (-0.221, -0.1974, -0.05704), (-0.2248, -0.2041, -0.1479), (-0.2401, -0.2308, -0.1479), (-0.2377, -0.241, -0.05704), (-0.2472, -0.2431, 0.03381), (-0.2637, -0.2379, 0.127), (-0.2325, -0.2174, -0.2387), (-0.2693, -0.1962, 0.2142), (-0.2392, -0.2136, -0.1479), (-0.238, -0.2143, -0.05704), (-0.2381, -0.2142, 0.03381), (-0.2568, -0.2035, 0.1238), (-0.2472, -0.2431, 0.03381), (-0.08231, -0.1148, -0.2387), (-0.1026, -0.09161, -0.2387), (-0.05469, -0.08174, 0.2142), (-0.06624, -0.06857, 0.2142), (-0.05778, -0.1171, 0.127), (-0.07295, -0.1254, 0.03381), (-0.07727, -0.1205, -0.05704), (-0.08231, -0.1148, -0.1479), (-0.1026, -0.09161, -0.1479), (-0.1131, -0.09059, -0.05704), (-0.112, -0.08092, 0.03381), (-0.1017, -0.06698, 0.127), (-0.09245, -0.1032, -0.2387), (-0.06046, -0.07516, 0.2142), (-0.08664, -0.09809, -0.1479), (-0.08769, -0.09901, -0.05704), (-0.08759, -0.09892, 0.03381), (-0.07139, -0.08472, 0.1238), (-0.112, -0.08092, 0.03381), (-0.1119, -0.2384, -0.2313), (-0.1013, -0.2095, -0.2313), (-0.06969, -0.2468, 0.1463), (-0.06365, -0.2304, 0.1463), (-0.1022, -0.261, 0.0736), (-0.1168, -0.2517, -0.004117), (-0.1145, -0.2455, -0.07984), (-0.1119, -0.2384, -0.1556), (-0.1013, -0.2095, -0.1556), (-0.1054, -0.1998, -0.07984), (-0.09639, -0.1961, -0.004117), (-0.07923, -0.1985, 0.0736), (-0.1066, -0.2239, -0.2313), (-0.06667, -0.2386, 0.1463), (-0.09933, -0.2266, -0.1556), (-0.1006, -0.2261, -0.07984), (-0.1005, -0.2261, -0.004117), (-0.0803, -0.2336, 0.07088), (-0.09639, -0.1961, -0.004117), (-0.2452, -0.07697, -0.2315), (-0.2589, -0.1045, -0.2315), (-0.2862, -0.06393, 0.1146), (-0.294, -0.0796, 0.1146), (-0.2523, -0.05338, 0.04797), (-0.2388, -0.06426, -0.02328), (-0.2418, -0.07012, -0.0927), (-0.2452, -0.07697, -0.1621), (-0.2589, -0.1045, -0.1621), (-0.2559, -0.1146, -0.0927), (-0.2653, -0.1172, -0.02328), (-0.2821, -0.113, 0.04797), (-0.2521, -0.09074, -0.2315), (-0.2901, -0.07176, 0.1146), (-0.259, -0.08729, -0.1621), (-0.2577, -0.08792, -0.0927), (-0.2578, -0.08786, -0.02328), (-0.2771, -0.07824, 0.04548), (-0.2653, -0.1172, -0.02328)], [], [(17, 13, 3, 11), (12, 14, 8, 1), (14, 15, 9, 8), (15, 16, 10, 9), (16, 17, 11, 10), (5, 4, 17, 16), (6, 5, 16, 15), (7, 6, 15, 14), (0, 7, 14, 12), (4, 2, 13, 17), (36, 30, 22, 32), (31, 20, 27, 33), (33, 27, 28, 34), (34, 28, 29, 35), (35, 29, 30, 36), (24, 35, 36, 23), (25, 34, 35, 24), (26, 33, 34, 25), (19, 31, 33, 26), (23, 36, 32, 21), (55, 51, 41, 49), (50, 52, 46, 39), (52, 53, 47, 46), (53, 54, 48, 47), (54, 55, 49, 48), (43, 42, 55, 54), (44, 43, 54, 53), (45, 44, 53, 52), (38, 45, 52, 50), (42, 40, 51, 55), (74, 70, 60, 68), (69, 71, 65, 58), (71, 72, 66, 65), (72, 73, 67, 66), (73, 74, 68, 67), (62, 61, 74, 73), (63, 62, 73, 72), (64, 63, 72, 71), (57, 64, 71, 69), (61, 59, 70, 74), (93, 87, 79, 89), (88, 77, 84, 90), (90, 84, 85, 91), (91, 85, 86, 92), (92, 86, 87, 93), (81, 92, 93, 80), (82, 91, 92, 81), (83, 90, 91, 82), (76, 88, 90, 83), (80, 93, 89, 78), (112, 108, 98, 106), (107, 109, 103, 96), (109, 110, 104, 103), (110, 111, 105, 104), (111, 112, 106, 105), (100, 99, 112, 111), (101, 100, 111, 110), (102, 101, 110, 109), (95, 102, 109, 107), (99, 97, 108, 112), (131, 125, 117, 127), (126, 115, 122, 128), (128, 122, 123, 129), (129, 123, 124, 130), (130, 124, 125, 131), (119, 130, 131, 118), (120, 129, 130, 119), (121, 128, 129, 120), (114, 126, 128, 121), (118, 131, 127, 116), (150, 146, 136, 144), (145, 147, 141, 134), (147, 148, 142, 141), (148, 149, 143, 142), (149, 150, 144, 143), (138, 137, 150, 149), (139, 138, 149, 148), (140, 139, 148, 147), (133, 140, 147, 145), (137, 135, 146, 150), (169, 165, 155, 163), (164, 166, 160, 153), (166, 167, 161, 160), (167, 168, 162, 161), (168, 169, 163, 162), (157, 156, 169, 168), (158, 157, 168, 167), (159, 158, 167, 166), (152, 159, 166, 164), (156, 154, 165, 169), (188, 182, 174, 184), (183, 172, 179, 185), (185, 179, 180, 186), (186, 180, 181, 187), (187, 181, 182, 188), (176, 187, 188, 175), (177, 186, 187, 176), (178, 185, 186, 177), (171, 183, 185, 178), (175, 188, 184, 173), (207, 203, 193, 201), (202, 204, 198, 191), (204, 205, 199, 198), (205, 206, 200, 199), (206, 207, 201, 200), (195, 194, 207, 206), (196, 195, 206, 205), (197, 196, 205, 204), (190, 197, 204, 202), (194, 192, 203, 207), (226, 220, 212, 222), (221, 210, 217, 223), (223, 217, 218, 224), (224, 218, 219, 225), (225, 219, 220, 226), (214, 225, 226, 213), (215, 224, 225, 214), (216, 223, 224, 215), (209, 221, 223, 216), (213, 226, 222, 211), (245, 241, 231, 239), (240, 242, 236, 229), (242, 243, 237, 236), (243, 244, 238, 237), (244, 245, 239, 238), (233, 232, 245, 244), (234, 233, 244, 243), (235, 234, 243, 242), (228, 235, 242, 240), (232, 230, 241, 245), (264, 260, 250, 258), (259, 261, 255, 248), (261, 262, 256, 255), (262, 263, 257, 256), (263, 264, 258, 257), (252, 251, 264, 263), (253, 252, 263, 262), (254, 253, 262, 261), (247, 254, 261, 259), (251, 249, 260, 264), (283, 279, 269, 277), (278, 280, 274, 267), (280, 281, 275, 274), (281, 282, 276, 275), (282, 283, 277, 276), (271, 270, 283, 282), (272, 271, 282, 281), (273, 272, 281, 280), (266, 273, 280, 278), (270, 268, 279, 283), (302, 298, 288, 296), (297, 299, 293, 286), (299, 300, 294, 293), (300, 301, 295, 294), (301, 302, 296, 295), (290, 289, 302, 301), (291, 290, 301, 300), (292, 291, 300, 299), (285, 292, 299, 297), (289, 287, 298, 302), (321, 317, 307, 315), (316, 318, 312, 305), (318, 319, 313, 312), (319, 320, 314, 313), (320, 321, 315, 314), (309, 308, 321, 320), (310, 309, 320, 319), (311, 310, 319, 318), (304, 311, 318, 316), (308, 306, 317, 321), (340, 334, 326, 336), (335, 324, 331, 337), (337, 331, 332, 338), (338, 332, 333, 339), (339, 333, 334, 340), (328, 339, 340, 327), (329, 338, 339, 328), (330, 337, 338, 329), (323, 335, 337, 330), (327, 340, 336, 325), (359, 353, 345, 355), (354, 343, 350, 356), (356, 350, 351, 357), (357, 351, 352, 358), (358, 352, 353, 359), (347, 358, 359, 346), (348, 357, 358, 347), (349, 356, 357, 348), (342, 354, 356, 349), (346, 359, 355, 344), (378, 374, 364, 372), (373, 375, 369, 362), (375, 376, 370, 369), (376, 377, 371, 370), (377, 378, 372, 371), (366, 365, 378, 377), (367, 366, 377, 376), (368, 367, 376, 375), (361, 368, 375, 373), (365, 363, 374, 378), (397, 393, 383, 391), (392, 394, 388, 381), (394, 395, 389, 388), (395, 396, 390, 389), (396, 397, 391, 390), (385, 384, 397, 396), (386, 385, 396, 395), (387, 386, 395, 394), (380, 387, 394, 392), (384, 382, 393, 397), (416, 412, 402, 410), (411, 413, 407, 400), (413, 414, 408, 407), (414, 415, 409, 408), (415, 416, 410, 409), (404, 403, 416, 415), (405, 404, 415, 414), (406, 405, 414, 413), (399, 406, 413, 411), (403, 401, 412, 416), (435, 431, 421, 429), (430, 432, 426, 419), (432, 433, 427, 426), (433, 434, 428, 427), (434, 435, 429, 428), (423, 422, 435, 434), (424, 423, 434, 433), (425, 424, 433, 432), (418, 425, 432, 430), (422, 420, 431, 435), (454, 448, 440, 450), (449, 438, 445, 451), (451, 445, 446, 452), (452, 446, 447, 453), (453, 447, 448, 454), (442, 453, 454, 441), (443, 452, 453, 442), (444, 451, 452, 443), (437, 449, 451, 444), (441, 454, 450, 439), (473, 469, 459, 467), (468, 470, 464, 457), (470, 471, 465, 464), (471, 472, 466, 465), (472, 473, 467, 466), (461, 460, 473, 472), (462, 461, 472, 471), (463, 462, 471, 470), (456, 463, 470, 468), (460, 458, 469, 473), (492, 486, 478, 488), (487, 476, 483, 489), (489, 483, 484, 490), (490, 484, 485, 491), (491, 485, 486, 492), (480, 491, 492, 479), (481, 490, 491, 480), (482, 489, 490, 481), (475, 487, 489, 482), (479, 492, 488, 477), (511, 507, 497, 505), (506, 508, 502, 495), (508, 509, 503, 502), (509, 510, 504, 503), (510, 511, 505, 504), (499, 498, 511, 510), (500, 499, 510, 509), (501, 500, 509, 508), (494, 501, 508, 506), (498, 496, 507, 511), (530, 524, 516, 526), (525, 514, 521, 527), (527, 521, 522, 528), (528, 522, 523, 529), (529, 523, 524, 530), (518, 529, 530, 517), (519, 528, 529, 518), (520, 527, 528, 519), (513, 525, 527, 520), (517, 530, 526, 515), (549, 545, 535, 543), (544, 546, 540, 533), (546, 547, 541, 540), (547, 548, 542, 541), (548, 549, 543, 542), (537, 536, 549, 548), (538, 537, 548, 547), (539, 538, 547, 546), (532, 539, 546, 544), (536, 534, 545, 549), (568, 564, 554, 562), (563, 565, 559, 552), (565, 566, 560, 559), (566, 567, 561, 560), (567, 568, 562, 561), (556, 555, 568, 567), (557, 556, 567, 566), (558, 557, 566, 565), (551, 558, 565, 563), (555, 553, 564, 568), (587, 581, 573, 583), (582, 571, 578, 584), (584, 578, 579, 585), (585, 579, 580, 586), (586, 580, 581, 587), (575, 586, 587, 574), (576, 585, 586, 575), (577, 584, 585, 576), (570, 582, 584, 577), (574, 587, 583, 572), (606, 602, 592, 600), (601, 603, 597, 590), (603, 604, 598, 597), (604, 605, 599, 598), (605, 606, 600, 599), (594, 593, 606, 605), (595, 594, 605, 604), (596, 595, 604, 603), (589, 596, 603, 601), (593, 591, 602, 606), (625, 619, 611, 621), (620, 609, 616, 622), (622, 616, 617, 623), (623, 617, 618, 624), (624, 618, 619, 625), (613, 624, 625, 612), (614, 623, 624, 613), (615, 622, 623, 614), (608, 620, 622, 615), (612, 625, 621, 610), (644, 638, 630, 640), (639, 628, 635, 641), (641, 635, 636, 642), (642, 636, 637, 643), (643, 637, 638, 644), (632, 643, 644, 631), (633, 642, 643, 632), (634, 641, 642, 633), (627, 639, 641, 634), (631, 644, 640, 629), (663, 659, 649, 657), (658, 660, 654, 647), (660, 661, 655, 654), (661, 662, 656, 655), (662, 663, 657, 656), (651, 650, 663, 662), (652, 651, 662, 661), (653, 652, 661, 660), (646, 653, 660, 658), (650, 648, 659, 663), (682, 676, 668, 678), (677, 666, 673, 679), (679, 673, 674, 680), (680, 674, 675, 681), (681, 675, 676, 682), (670, 681, 682, 669), (671, 680, 681, 670), (672, 679, 680, 671), (665, 677, 679, 672), (669, 682, 678, 667), (701, 697, 687, 695), (696, 698, 692, 685), (698, 699, 693, 692), (699, 700, 694, 693), (700, 701, 695, 694), (689, 688, 701, 700), (690, 689, 700, 699), (691, 690, 699, 698), (684, 691, 698, 696), (688, 686, 697, 701), (720, 716, 706, 714), (715, 717, 711, 704), (717, 718, 712, 711), (718, 719, 713, 712), (719, 720, 714, 713), (708, 707, 720, 719), (709, 708, 719, 718), (710, 709, 718, 717), (703, 710, 717, 715), (707, 705, 716, 720), (739, 735, 725, 733), (734, 736, 730, 723), (736, 737, 731, 730), (737, 738, 732, 731), (738, 739, 733, 732), (727, 726, 739, 738), (728, 727, 738, 737), (729, 728, 737, 736), (722, 729, 736, 734), (726, 724, 735, 739), (758, 754, 744, 752), (753, 755, 749, 742), (755, 756, 750, 749), (756, 757, 751, 750), (757, 758, 752, 751), (746, 745, 758, 757), (747, 746, 757, 756), (748, 747, 756, 755), (741, 748, 755, 753), (745, 743, 754, 758), (777, 771, 763, 773), (772, 761, 768, 774), (774, 768, 769, 775), (775, 769, 770, 776), (776, 770, 771, 777), (765, 776, 777, 764), (766, 775, 776, 765), (767, 774, 775, 766), (760, 772, 774, 767), (764, 777, 773, 762), (796, 790, 782, 792), (791, 780, 787, 793), (793, 787, 788, 794), (794, 788, 789, 795), (795, 789, 790, 796), (784, 795, 796, 783), (785, 794, 795, 784), (786, 793, 794, 785), (779, 791, 793, 786), (783, 796, 792, 781), (815, 811, 801, 809), (810, 812, 806, 799), (812, 813, 807, 806), (813, 814, 808, 807), (814, 815, 809, 808), (803, 802, 815, 814), (804, 803, 814, 813), (805, 804, 813, 812), (798, 805, 812, 810), (802, 800, 811, 815), (834, 830, 820, 828), (829, 831, 825, 818), (831, 832, 826, 825), (832, 833, 827, 826), (833, 834, 828, 827), (822, 821, 834, 833), (823, 822, 833, 832), (824, 823, 832, 831), (817, 824, 831, 829), (821, 819, 830, 834), (853, 847, 839, 849), (848, 837, 844, 850), (850, 844, 845, 851), (851, 845, 846, 852), (852, 846, 847, 853), (841, 852, 853, 840), (842, 851, 852, 841), (843, 850, 851, 842), (836, 848, 850, 843), (840, 853, 849, 838), (872, 868, 858, 866), (867, 869, 863, 856), (869, 870, 864, 863), (870, 871, 865, 864), (871, 872, 866, 865), (860, 859, 872, 871), (861, 860, 871, 870), (862, 861, 870, 869), (855, 862, 869, 867), (859, 857, 868, 872), (891, 887, 877, 885), (886, 888, 882, 875), (888, 889, 883, 882), (889, 890, 884, 883), (890, 891, 885, 884), (879, 878, 891, 890), (880, 879, 890, 889), (881, 880, 889, 888), (874, 881, 888, 886), (878, 876, 887, 891), (910, 904, 896, 906), (905, 894, 901, 907), (907, 901, 902, 908), (908, 902, 903, 909), (909, 903, 904, 910), (898, 909, 910, 897), (899, 908, 909, 898), (900, 907, 908, 899), (893, 905, 907, 900), (897, 910, 906, 895), (929, 923, 915, 925), (924, 913, 920, 926), (926, 920, 921, 927), (927, 921, 922, 928), (928, 922, 923, 929), (917, 928, 929, 916), (918, 927, 928, 917), (919, 926, 927, 918), (912, 924, 926, 919), (916, 929, 925, 914), (948, 944, 934, 942), (943, 945, 939, 932), (945, 946, 940, 939), (946, 947, 941, 940), (947, 948, 942, 941), (936, 935, 948, 947), (937, 936, 947, 946), (938, 937, 946, 945), (931, 938, 945, 943), (935, 933, 944, 948), (967, 963, 953, 961), (962, 964, 958, 951), (964, 965, 959, 958), (965, 966, 960, 959), (966, 967, 961, 960), (955, 954, 967, 966), (956, 955, 966, 965), (957, 956, 965, 964), (950, 957, 964, 962), (954, 952, 963, 967), (986, 982, 972, 980), (981, 983, 977, 970), (983, 984, 978, 977), (984, 985, 979, 978), (985, 986, 980, 979), (974, 973, 986, 985), (975, 974, 985, 984), (976, 975, 984, 983), (969, 976, 983, 981), (973, 971, 982, 986), (1005, 1001, 991, 999), (1000, 1002, 996, 989), (1002, 1003, 997, 996), (1003, 1004, 998, 997), (1004, 1005, 999, 998), (993, 992, 1005, 1004), (994, 993, 1004, 1003), (995, 994, 1003, 1002), (988, 995, 1002, 1000), (992, 990, 1001, 1005), (1024, 1018, 1010, 1020), (1019, 1008, 1015, 1021), (1021, 1015, 1016, 1022), (1022, 1016, 1017, 1023), (1023, 1017, 1018, 1024), (1012, 1023, 1024, 1011), (1013, 1022, 1023, 1012), (1014, 1021, 1022, 1013), (1007, 1019, 1021, 1014), (1011, 1024, 1020, 1009), (1043, 1039, 1029, 1037), (1038, 1040, 1034, 1027), (1040, 1041, 1035, 1034), (1041, 1042, 1036, 1035), (1042, 1043, 1037, 1036), (1031, 1030, 1043, 1042), (1032, 1031, 1042, 1041), (1033, 1032, 1041, 1040), (1026, 1033, 1040, 1038), (1030, 1028, 1039, 1043), (1062, 1056, 1048, 1058), (1057, 1046, 1053, 1059), (1059, 1053, 1054, 1060), (1060, 1054, 1055, 1061), (1061, 1055, 1056, 1062), (1050, 1061, 1062, 1049), (1051, 1060, 1061, 1050), (1052, 1059, 1060, 1051), (1045, 1057, 1059, 1052), (1049, 1062, 1058, 1047), (1081, 1077, 1067, 1075), (1076, 1078, 1072, 1065), (1078, 1079, 1073, 1072), (1079, 1080, 1074, 1073), (1080, 1081, 1075, 1074), (1069, 1068, 1081, 1080), (1070, 1069, 1080, 1079), (1071, 1070, 1079, 1078), (1064, 1071, 1078, 1076), (1068, 1066, 1077, 1081), (1100, 1094, 1086, 1096), (1095, 1084, 1091, 1097), (1097, 1091, 1092, 1098), (1098, 1092, 1093, 1099), (1099, 1093, 1094, 1100), (1088, 1099, 1100, 1087), (1089, 1098, 1099, 1088), (1090, 1097, 1098, 1089), (1083, 1095, 1097, 1090), (1087, 1100, 1096, 1085), (1119, 1115, 1105, 1113), (1114, 1116, 1110, 1103), (1116, 1117, 1111, 1110), (1117, 1118, 1112, 1111), (1118, 1119, 1113, 1112), (1107, 1106, 1119, 1118), (1108, 1107, 1118, 1117), (1109, 1108, 1117, 1116), (1102, 1109, 1116, 1114), (1106, 1104, 1115, 1119), (1138, 1134, 1124, 1132), (1133, 1135, 1129, 1122), (1135, 1136, 1130, 1129), (1136, 1137, 1131, 1130), (1137, 1138, 1132, 1131), (1126, 1125, 1138, 1137), (1127, 1126, 1137, 1136), (1128, 1127, 1136, 1135), (1121, 1128, 1135, 1133), (1125, 1123, 1134, 1138)])
me_plane_012.polygons.foreach_set('use_smooth', [True] * 600)
_uv = me_plane_012.uv_layers.new(name='UVMap')
_uv.uv.foreach_set('vector', [0.5, 0.8, 0.5, 1.0, 1.0, 1.0, 1.0, 0.8, 0.5, 0.0, 0.5, 0.2, 1.0, 0.2, 1.0, 0.0, 0.5, 0.2, 0.5, 0.4, 1.0, 0.4, 1.0, 0.2, 0.5, 0.4, 0.5, 0.6, 1.0, 0.6, 1.0, 0.4, 0.5, 0.6, 0.5, 0.8, 1.0, 0.8, 1.0, 0.6, 0.0, 0.6, 0.0, 0.8, 0.5, 0.8, 0.5, 0.6, 0.0, 0.4, 0.0, 0.6, 0.5, 0.6, 0.5, 0.4, 0.0, 0.2, 0.0, 0.4, 0.5, 0.4, 0.5, 0.2, 0.0, 0.0, 0.0, 0.2, 0.5, 0.2, 0.5, 0.0, 0.0, 0.8, 0.0, 1.0, 0.5, 1.0, 0.5, 0.8, 0.5, 0.8, 1.0, 0.8, 1.0, 1.0, 0.5, 1.0, 0.5, 0.0, 1.0, 0.0, 1.0, 0.2, 0.5, 0.2, 0.5, 0.2, 1.0, 0.2, 1.0, 0.4, 0.5, 0.4, 0.5, 0.4, 1.0, 0.4, 1.0, 0.6, 0.5, 0.6, 0.5, 0.6, 1.0, 0.6, 1.0, 0.8, 0.5, 0.8, 0.0, 0.6, 0.5, 0.6, 0.5, 0.8, 0.0, 0.8, 0.0, 0.4, 0.5, 0.4, 0.5, 0.6, 0.0, 0.6, 0.0, 0.2, 0.5, 0.2, 0.5, 0.4, 0.0, 0.4, 0.0, 0.0, 0.5, 0.0, 0.5, 0.2, 0.0, 0.2, 0.0, 0.8, 0.5, 0.8, 0.5, 1.0, 0.0, 1.0, 0.5, 0.8, 0.5, 1.0, 1.0, 1.0, 1.0, 0.8, 0.5, 0.0, 0.5, 0.2, 1.0, 0.2, 1.0, 0.0, 0.5, 0.2, 0.5, 0.4, 1.0, 0.4, 1.0, 0.2, 0.5, 0.4, 0.5, 0.6, 1.0, 0.6, 1.0, 0.4, 0.5, 0.6, 0.5, 0.8, 1.0, 0.8, 1.0, 0.6, 0.0, 0.6, 0.0, 0.8, 0.5, 0.8, 0.5, 0.6, 0.0, 0.4, 0.0, 0.6, 0.5, 0.6, 0.5, 0.4, 0.0, 0.2, 0.0, 0.4, 0.5, 0.4, 0.5, 0.2, 0.0, 0.0, 0.0, 0.2, 0.5, 0.2, 0.5, 0.0, 0.0, 0.8, 0.0, 1.0, 0.5, 1.0, 0.5, 0.8, 0.5, 0.8, 0.5, 1.0, 1.0, 1.0, 1.0, 0.8, 0.5, 0.0, 0.5, 0.2, 1.0, 0.2, 1.0, 0.0, 0.5, 0.2, 0.5, 0.4, 1.0, 0.4, 1.0, 0.2, 0.5, 0.4, 0.5, 0.6, 1.0, 0.6, 1.0, 0.4, 0.5, 0.6, 0.5, 0.8, 1.0, 0.8, 1.0, 0.6, 0.0, 0.6, 0.0, 0.8, 0.5, 0.8, 0.5, 0.6, 0.0, 0.4, 0.0, 0.6, 0.5, 0.6, 0.5, 0.4, 0.0, 0.2, 0.0, 0.4, 0.5, 0.4, 0.5, 0.2, 0.0, 0.0, 0.0, 0.2, 0.5, 0.2, 0.5, 0.0, 0.0, 0.8, 0.0, 1.0, 0.5, 1.0, 0.5, 0.8, 0.5, 0.8, 1.0, 0.8, 1.0, 1.0, 0.5, 1.0, 0.5, 0.0, 1.0, 0.0, 1.0, 0.2, 0.5, 0.2, 0.5, 0.2, 1.0, 0.2, 1.0, 0.4, 0.5, 0.4, 0.5, 0.4, 1.0, 0.4, 1.0, 0.6, 0.5, 0.6, 0.5, 0.6, 1.0, 0.6, 1.0, 0.8, 0.5, 0.8, 0.0, 0.6, 0.5, 0.6, 0.5, 0.8, 0.0, 0.8, 0.0, 0.4, 0.5, 0.4, 0.5, 0.6, 0.0, 0.6, 0.0, 0.2, 0.5, 0.2, 0.5, 0.4, 0.0, 0.4, 0.0, 0.0, 0.5, 0.0, 0.5, 0.2, 0.0, 0.2, 0.0, 0.8, 0.5, 0.8, 0.5, 1.0, 0.0, 1.0, 0.5, 0.8, 0.5, 1.0, 1.0, 1.0, 1.0, 0.8, 0.5, 0.0, 0.5, 0.2, 1.0, 0.2, 1.0, 0.0, 0.5, 0.2, 0.5, 0.4, 1.0, 0.4, 1.0, 0.2, 0.5, 0.4, 0.5, 0.6, 1.0, 0.6, 1.0, 0.4, 0.5, 0.6, 0.5, 0.8, 1.0, 0.8, 1.0, 0.6, 0.0, 0.6, 0.0, 0.8, 0.5, 0.8, 0.5, 0.6, 0.0, 0.4, 0.0, 0.6, 0.5, 0.6, 0.5, 0.4, 0.0, 0.2, 0.0, 0.4, 0.5, 0.4, 0.5, 0.2, 0.0, 0.0, 0.0, 0.2, 0.5, 0.2, 0.5, 0.0, 0.0, 0.8, 0.0, 1.0, 0.5, 1.0, 0.5, 0.8, 0.5, 0.8, 1.0, 0.8, 1.0, 1.0, 0.5, 1.0, 0.5, 0.0, 1.0, 0.0, 1.0, 0.2, 0.5, 0.2, 0.5, 0.2, 1.0, 0.2, 1.0, 0.4, 0.5, 0.4, 0.5, 0.4, 1.0, 0.4, 1.0, 0.6, 0.5, 0.6, 0.5, 0.6, 1.0, 0.6, 1.0, 0.8, 0.5, 0.8, 0.0, 0.6, 0.5, 0.6, 0.5, 0.8, 0.0, 0.8, 0.0, 0.4, 0.5, 0.4, 0.5, 0.6, 0.0, 0.6, 0.0, 0.2, 0.5, 0.2, 0.5, 0.4, 0.0, 0.4, 0.0, 0.0, 0.5, 0.0, 0.5, 0.2, 0.0, 0.2, 0.0, 0.8, 0.5, 0.8, 0.5, 1.0, 0.0, 1.0, 0.5, 0.8, 0.5, 1.0, 1.0, 1.0, 1.0, 0.8, 0.5, 0.0, 0.5, 0.2, 1.0, 0.2, 1.0, 0.0, 0.5, 0.2, 0.5, 0.4, 1.0, 0.4, 1.0, 0.2, 0.5, 0.4, 0.5, 0.6, 1.0, 0.6, 1.0, 0.4, 0.5, 0.6, 0.5, 0.8, 1.0, 0.8, 1.0, 0.6, 0.0, 0.6, 0.0, 0.8, 0.5, 0.8, 0.5, 0.6, 0.0, 0.4, 0.0, 0.6, 0.5, 0.6, 0.5, 0.4, 0.0, 0.2, 0.0, 0.4, 0.5, 0.4, 0.5, 0.2, 0.0, 0.0, 0.0, 0.2, 0.5, 0.2, 0.5, 0.0, 0.0, 0.8, 0.0, 1.0, 0.5, 1.0, 0.5, 0.8, 0.5, 0.8, 0.5, 1.0, 1.0, 1.0, 1.0, 0.8, 0.5, 0.0, 0.5, 0.2, 1.0, 0.2, 1.0, 0.0, 0.5, 0.2, 0.5, 0.4, 1.0, 0.4, 1.0, 0.2, 0.5, 0.4, 0.5, 0.6, 1.0, 0.6, 1.0, 0.4, 0.5, 0.6, 0.5, 0.8, 1.0, 0.8, 1.0, 0.6, 0.0, 0.6, 0.0, 0.8, 0.5, 0.8, 0.5, 0.6, 0.0, 0.4, 0.0, 0.6, 0.5, 0.6, 0.5, 0.4, 0.0, 0.2, 0.0, 0.4, 0.5, 0.4, 0.5, 0.2, 0.0, 0.0, 0.0, 0.2, 0.5, 0.2, 0.5, 0.0, 0.0, 0.8, 0.0, 1.0, 0.5, 1.0, 0.5, 0.8, 0.5, 0.8, 1.0, 0.8, 1.0, 1.0, 0.5, 1.0, 0.5, 0.0, 1.0, 0.0, 1.0, 0.2, 0.5, 0.2, 0.5, 0.2, 1.0, 0.2, 1.0, 0.4, 0.5, 0.4, 0.5, 0.4, 1.0, 0.4, 1.0, 0.6, 0.5, 0.6, 0.5, 0.6, 1.0, 0.6, 1.0, 0.8, 0.5, 0.8, 0.0, 0.6, 0.5, 0.6, 0.5, 0.8, 0.0, 0.8, 0.0, 0.4, 0.5, 0.4, 0.5, 0.6, 0.0, 0.6, 0.0, 0.2, 0.5, 0.2, 0.5, 0.4, 0.0, 0.4, 0.0, 0.0, 0.5, 0.0, 0.5, 0.2, 0.0, 0.2, 0.0, 0.8, 0.5, 0.8, 0.5, 1.0, 0.0, 1.0, 0.5, 0.8, 0.5, 1.0, 1.0, 1.0, 1.0, 0.8, 0.5, 0.0, 0.5, 0.2, 1.0, 0.2, 1.0, 0.0, 0.5, 0.2, 0.5, 0.4, 1.0, 0.4, 1.0, 0.2, 0.5, 0.4, 0.5, 0.6, 1.0, 0.6, 1.0, 0.4, 0.5, 0.6, 0.5, 0.8, 1.0, 0.8, 1.0, 0.6, 0.0, 0.6, 0.0, 0.8, 0.5, 0.8, 0.5, 0.6, 0.0, 0.4, 0.0, 0.6, 0.5, 0.6, 0.5, 0.4, 0.0, 0.2, 0.0, 0.4, 0.5, 0.4, 0.5, 0.2, 0.0, 0.0, 0.0, 0.2, 0.5, 0.2, 0.5, 0.0, 0.0, 0.8, 0.0, 1.0, 0.5, 1.0, 0.5, 0.8, 0.5, 0.8, 1.0, 0.8, 1.0, 1.0, 0.5, 1.0, 0.5, 0.0, 1.0, 0.0, 1.0, 0.2, 0.5, 0.2, 0.5, 0.2, 1.0, 0.2, 1.0, 0.4, 0.5, 0.4, 0.5, 0.4, 1.0, 0.4, 1.0, 0.6, 0.5, 0.6, 0.5, 0.6, 1.0, 0.6, 1.0, 0.8, 0.5, 0.8, 0.0, 0.6, 0.5, 0.6, 0.5, 0.8, 0.0, 0.8, 0.0, 0.4, 0.5, 0.4, 0.5, 0.6, 0.0, 0.6, 0.0, 0.2, 0.5, 0.2, 0.5, 0.4, 0.0, 0.4, 0.0, 0.0, 0.5, 0.0, 0.5, 0.2, 0.0, 0.2, 0.0, 0.8, 0.5, 0.8, 0.5, 1.0, 0.0, 1.0, 0.5, 0.8, 0.5, 1.0, 1.0, 1.0, 1.0, 0.8, 0.5, 0.0, 0.5, 0.2, 1.0, 0.2, 1.0, 0.0, 0.5, 0.2, 0.5, 0.4, 1.0, 0.4, 1.0, 0.2, 0.5, 0.4, 0.5, 0.6, 1.0, 0.6, 1.0, 0.4, 0.5, 0.6, 0.5, 0.8, 1.0, 0.8, 1.0, 0.6, 0.0, 0.6, 0.0, 0.8, 0.5, 0.8, 0.5, 0.6, 0.0, 0.4, 0.0, 0.6, 0.5, 0.6, 0.5, 0.4, 0.0, 0.2, 0.0, 0.4, 0.5, 0.4, 0.5, 0.2, 0.0, 0.0, 0.0, 0.2, 0.5, 0.2, 0.5, 0.0, 0.0, 0.8, 0.0, 1.0, 0.5, 1.0, 0.5, 0.8, 0.5, 0.8, 0.5, 1.0, 1.0, 1.0, 1.0, 0.8, 0.5, 0.0, 0.5, 0.2, 1.0, 0.2, 1.0, 0.0, 0.5, 0.2, 0.5, 0.4, 1.0, 0.4, 1.0, 0.2, 0.5, 0.4, 0.5, 0.6, 1.0, 0.6, 1.0, 0.4, 0.5, 0.6, 0.5, 0.8, 1.0, 0.8, 1.0, 0.6, 0.0, 0.6, 0.0, 0.8, 0.5, 0.8, 0.5, 0.6, 0.0, 0.4, 0.0, 0.6, 0.5, 0.6, 0.5, 0.4, 0.0, 0.2, 0.0, 0.4, 0.5, 0.4, 0.5, 0.2, 0.0, 0.0, 0.0, 0.2, 0.5, 0.2, 0.5, 0.0, 0.0, 0.8, 0.0, 1.0, 0.5, 1.0, 0.5, 0.8, 0.5, 0.8, 0.5, 1.0, 1.0, 1.0, 1.0, 0.8, 0.5, 0.0, 0.5, 0.2, 1.0, 0.2, 1.0, 0.0, 0.5, 0.2, 0.5, 0.4, 1.0, 0.4, 1.0, 0.2, 0.5, 0.4, 0.5, 0.6, 1.0, 0.6, 1.0, 0.4, 0.5, 0.6, 0.5, 0.8, 1.0, 0.8, 1.0, 0.6, 0.0, 0.6, 0.0, 0.8, 0.5, 0.8, 0.5, 0.6, 0.0, 0.4, 0.0, 0.6, 0.5, 0.6, 0.5, 0.4, 0.0, 0.2, 0.0, 0.4, 0.5, 0.4, 0.5, 0.2, 0.0, 0.0, 0.0, 0.2, 0.5, 0.2, 0.5, 0.0, 0.0, 0.8, 0.0, 1.0, 0.5, 1.0, 0.5, 0.8, 0.5, 0.8, 0.5, 1.0, 1.0, 1.0, 1.0, 0.8, 0.5, 0.0, 0.5, 0.2, 1.0, 0.2, 1.0, 0.0, 0.5, 0.2, 0.5, 0.4, 1.0, 0.4, 1.0, 0.2, 0.5, 0.4, 0.5, 0.6, 1.0, 0.6, 1.0, 0.4, 0.5, 0.6, 0.5, 0.8, 1.0, 0.8, 1.0, 0.6, 0.0, 0.6, 0.0, 0.8, 0.5, 0.8, 0.5, 0.6, 0.0, 0.4, 0.0, 0.6, 0.5, 0.6, 0.5, 0.4, 0.0, 0.2, 0.0, 0.4, 0.5, 0.4, 0.5, 0.2, 0.0, 0.0, 0.0, 0.2, 0.5, 0.2, 0.5, 0.0, 0.0, 0.8, 0.0, 1.0, 0.5, 1.0, 0.5, 0.8, 0.5, 0.8, 0.5, 1.0, 1.0, 1.0, 1.0, 0.8, 0.5, 0.0, 0.5, 0.2, 1.0, 0.2, 1.0, 0.0, 0.5, 0.2, 0.5, 0.4, 1.0, 0.4, 1.0, 0.2, 0.5, 0.4, 0.5, 0.6, 1.0, 0.6, 1.0, 0.4, 0.5, 0.6, 0.5, 0.8, 1.0, 0.8, 1.0, 0.6, 0.0, 0.6, 0.0, 0.8, 0.5, 0.8, 0.5, 0.6, 0.0, 0.4, 0.0, 0.6, 0.5, 0.6, 0.5, 0.4, 0.0, 0.2, 0.0, 0.4, 0.5, 0.4, 0.5, 0.2, 0.0, 0.0, 0.0, 0.2, 0.5, 0.2, 0.5, 0.0, 0.0, 0.8, 0.0, 1.0, 0.5, 1.0, 0.5, 0.8, 0.5, 0.8, 1.0, 0.8, 1.0, 1.0, 0.5, 1.0, 0.5, 0.0, 1.0, 0.0, 1.0, 0.2, 0.5, 0.2, 0.5, 0.2, 1.0, 0.2, 1.0, 0.4, 0.5, 0.4, 0.5, 0.4, 1.0, 0.4, 1.0, 0.6, 0.5, 0.6, 0.5, 0.6, 1.0, 0.6, 1.0, 0.8, 0.5, 0.8, 0.0, 0.6, 0.5, 0.6, 0.5, 0.8, 0.0, 0.8, 0.0, 0.4, 0.5, 0.4, 0.5, 0.6, 0.0, 0.6, 0.0, 0.2, 0.5, 0.2, 0.5, 0.4, 0.0, 0.4, 0.0, 0.0, 0.5, 0.0, 0.5, 0.2, 0.0, 0.2, 0.0, 0.8, 0.5, 0.8, 0.5, 1.0, 0.0, 1.0, 0.5, 0.8, 1.0, 0.8, 1.0, 1.0, 0.5, 1.0, 0.5, 0.0, 1.0, 0.0, 1.0, 0.2, 0.5, 0.2, 0.5, 0.2, 1.0, 0.2, 1.0, 0.4, 0.5, 0.4, 0.5, 0.4, 1.0, 0.4, 1.0, 0.6, 0.5, 0.6, 0.5, 0.6, 1.0, 0.6, 1.0, 0.8, 0.5, 0.8, 0.0, 0.6, 0.5, 0.6, 0.5, 0.8, 0.0, 0.8, 0.0, 0.4, 0.5, 0.4, 0.5, 0.6, 0.0, 0.6, 0.0, 0.2, 0.5, 0.2, 0.5, 0.4, 0.0, 0.4, 0.0, 0.0, 0.5, 0.0, 0.5, 0.2, 0.0, 0.2, 0.0, 0.8, 0.5, 0.8, 0.5, 1.0, 0.0, 1.0, 0.5, 0.8, 0.5, 1.0, 1.0, 1.0, 1.0, 0.8, 0.5, 0.0, 0.5, 0.2, 1.0, 0.2, 1.0, 0.0, 0.5, 0.2, 0.5, 0.4, 1.0, 0.4, 1.0, 0.2, 0.5, 0.4, 0.5, 0.6, 1.0, 0.6, 1.0, 0.4, 0.5, 0.6, 0.5, 0.8, 1.0, 0.8, 1.0, 0.6, 0.0, 0.6, 0.0, 0.8, 0.5, 0.8, 0.5, 0.6, 0.0, 0.4, 0.0, 0.6, 0.5, 0.6, 0.5, 0.4, 0.0, 0.2, 0.0, 0.4, 0.5, 0.4, 0.5, 0.2, 0.0, 0.0, 0.0, 0.2, 0.5, 0.2, 0.5, 0.0, 0.0, 0.8, 0.0, 1.0, 0.5, 1.0, 0.5, 0.8, 0.5, 0.8, 0.5, 1.0, 1.0, 1.0, 1.0, 0.8, 0.5, 0.0, 0.5, 0.2, 1.0, 0.2, 1.0, 0.0, 0.5, 0.2, 0.5, 0.4, 1.0, 0.4, 1.0, 0.2, 0.5, 0.4, 0.5, 0.6, 1.0, 0.6, 1.0, 0.4, 0.5, 0.6, 0.5, 0.8, 1.0, 0.8, 1.0, 0.6, 0.0, 0.6, 0.0, 0.8, 0.5, 0.8, 0.5, 0.6, 0.0, 0.4, 0.0, 0.6, 0.5, 0.6, 0.5, 0.4, 0.0, 0.2, 0.0, 0.4, 0.5, 0.4, 0.5, 0.2, 0.0, 0.0, 0.0, 0.2, 0.5, 0.2, 0.5, 0.0, 0.0, 0.8, 0.0, 1.0, 0.5, 1.0, 0.5, 0.8, 0.5, 0.8, 0.5, 1.0, 1.0, 1.0, 1.0, 0.8, 0.5, 0.0, 0.5, 0.2, 1.0, 0.2, 1.0, 0.0, 0.5, 0.2, 0.5, 0.4, 1.0, 0.4, 1.0, 0.2, 0.5, 0.4, 0.5, 0.6, 1.0, 0.6, 1.0, 0.4, 0.5, 0.6, 0.5, 0.8, 1.0, 0.8, 1.0, 0.6, 0.0, 0.6, 0.0, 0.8, 0.5, 0.8, 0.5, 0.6, 0.0, 0.4, 0.0, 0.6, 0.5, 0.6, 0.5, 0.4, 0.0, 0.2, 0.0, 0.4, 0.5, 0.4, 0.5, 0.2, 0.0, 0.0, 0.0, 0.2, 0.5, 0.2, 0.5, 0.0, 0.0, 0.8, 0.0, 1.0, 0.5, 1.0, 0.5, 0.8, 0.5, 0.8, 0.5, 1.0, 1.0, 1.0, 1.0, 0.8, 0.5, 0.0, 0.5, 0.2, 1.0, 0.2, 1.0, 0.0, 0.5, 0.2, 0.5, 0.4, 1.0, 0.4, 1.0, 0.2, 0.5, 0.4, 0.5, 0.6, 1.0, 0.6, 1.0, 0.4, 0.5, 0.6, 0.5, 0.8, 1.0, 0.8, 1.0, 0.6, 0.0, 0.6, 0.0, 0.8, 0.5, 0.8, 0.5, 0.6, 0.0, 0.4, 0.0, 0.6, 0.5, 0.6, 0.5, 0.4, 0.0, 0.2, 0.0, 0.4, 0.5, 0.4, 0.5, 0.2, 0.0, 0.0, 0.0, 0.2, 0.5, 0.2, 0.5, 0.0, 0.0, 0.8, 0.0, 1.0, 0.5, 1.0, 0.5, 0.8, 0.5, 0.8, 1.0, 0.8, 1.0, 1.0, 0.5, 1.0, 0.5, 0.0, 1.0, 0.0, 1.0, 0.2, 0.5, 0.2, 0.5, 0.2, 1.0, 0.2, 1.0, 0.4, 0.5, 0.4, 0.5, 0.4, 1.0, 0.4, 1.0, 0.6, 0.5, 0.6, 0.5, 0.6, 1.0, 0.6, 1.0, 0.8, 0.5, 0.8, 0.0, 0.6, 0.5, 0.6, 0.5, 0.8, 0.0, 0.8, 0.0, 0.4, 0.5, 0.4, 0.5, 0.6, 0.0, 0.6, 0.0, 0.2, 0.5, 0.2, 0.5, 0.4, 0.0, 0.4, 0.0, 0.0, 0.5, 0.0, 0.5, 0.2, 0.0, 0.2, 0.0, 0.8, 0.5, 0.8, 0.5, 1.0, 0.0, 1.0, 0.5, 0.8, 0.5, 1.0, 1.0, 1.0, 1.0, 0.8, 0.5, 0.0, 0.5, 0.2, 1.0, 0.2, 1.0, 0.0, 0.5, 0.2, 0.5, 0.4, 1.0, 0.4, 1.0, 0.2, 0.5, 0.4, 0.5, 0.6, 1.0, 0.6, 1.0, 0.4, 0.5, 0.6, 0.5, 0.8, 1.0, 0.8, 1.0, 0.6, 0.0, 0.6, 0.0, 0.8, 0.5, 0.8, 0.5, 0.6, 0.0, 0.4, 0.0, 0.6, 0.5, 0.6, 0.5, 0.4, 0.0, 0.2, 0.0, 0.4, 0.5, 0.4, 0.5, 0.2, 0.0, 0.0, 0.0, 0.2, 0.5, 0.2, 0.5, 0.0, 0.0, 0.8, 0.0, 1.0, 0.5, 1.0, 0.5, 0.8, 0.5, 0.8, 1.0, 0.8, 1.0, 1.0, 0.5, 1.0, 0.5, 0.0, 1.0, 0.0, 1.0, 0.2, 0.5, 0.2, 0.5, 0.2, 1.0, 0.2, 1.0, 0.4, 0.5, 0.4, 0.5, 0.4, 1.0, 0.4, 1.0, 0.6, 0.5, 0.6, 0.5, 0.6, 1.0, 0.6, 1.0, 0.8, 0.5, 0.8, 0.0, 0.6, 0.5, 0.6, 0.5, 0.8, 0.0, 0.8, 0.0, 0.4, 0.5, 0.4, 0.5, 0.6, 0.0, 0.6, 0.0, 0.2, 0.5, 0.2, 0.5, 0.4, 0.0, 0.4, 0.0, 0.0, 0.5, 0.0, 0.5, 0.2, 0.0, 0.2, 0.0, 0.8, 0.5, 0.8, 0.5, 1.0, 0.0, 1.0, 0.5, 0.8, 0.5, 1.0, 1.0, 1.0, 1.0, 0.8, 0.5, 0.0, 0.5, 0.2, 1.0, 0.2, 1.0, 0.0, 0.5, 0.2, 0.5, 0.4, 1.0, 0.4, 1.0, 0.2, 0.5, 0.4, 0.5, 0.6, 1.0, 0.6, 1.0, 0.4, 0.5, 0.6, 0.5, 0.8, 1.0, 0.8, 1.0, 0.6, 0.0, 0.6, 0.0, 0.8, 0.5, 0.8, 0.5, 0.6, 0.0, 0.4, 0.0, 0.6, 0.5, 0.6, 0.5, 0.4, 0.0, 0.2, 0.0, 0.4, 0.5, 0.4, 0.5, 0.2, 0.0, 0.0, 0.0, 0.2, 0.5, 0.2, 0.5, 0.0, 0.0, 0.8, 0.0, 1.0, 0.5, 1.0, 0.5, 0.8, 0.5, 0.8, 1.0, 0.8, 1.0, 1.0, 0.5, 1.0, 0.5, 0.0, 1.0, 0.0, 1.0, 0.2, 0.5, 0.2, 0.5, 0.2, 1.0, 0.2, 1.0, 0.4, 0.5, 0.4, 0.5, 0.4, 1.0, 0.4, 1.0, 0.6, 0.5, 0.6, 0.5, 0.6, 1.0, 0.6, 1.0, 0.8, 0.5, 0.8, 0.0, 0.6, 0.5, 0.6, 0.5, 0.8, 0.0, 0.8, 0.0, 0.4, 0.5, 0.4, 0.5, 0.6, 0.0, 0.6, 0.0, 0.2, 0.5, 0.2, 0.5, 0.4, 0.0, 0.4, 0.0, 0.0, 0.5, 0.0, 0.5, 0.2, 0.0, 0.2, 0.0, 0.8, 0.5, 0.8, 0.5, 1.0, 0.0, 1.0, 0.5, 0.8, 0.5, 1.0, 1.0, 1.0, 1.0, 0.8, 0.5, 0.0, 0.5, 0.2, 1.0, 0.2, 1.0, 0.0, 0.5, 0.2, 0.5, 0.4, 1.0, 0.4, 1.0, 0.2, 0.5, 0.4, 0.5, 0.6, 1.0, 0.6, 1.0, 0.4, 0.5, 0.6, 0.5, 0.8, 1.0, 0.8, 1.0, 0.6, 0.0, 0.6, 0.0, 0.8, 0.5, 0.8, 0.5, 0.6, 0.0, 0.4, 0.0, 0.6, 0.5, 0.6, 0.5, 0.4, 0.0, 0.2, 0.0, 0.4, 0.5, 0.4, 0.5, 0.2, 0.0, 0.0, 0.0, 0.2, 0.5, 0.2, 0.5, 0.0, 0.0, 0.8, 0.0, 1.0, 0.5, 1.0, 0.5, 0.8, 0.5, 0.8, 0.5, 1.0, 1.0, 1.0, 1.0, 0.8, 0.5, 0.0, 0.5, 0.2, 1.0, 0.2, 1.0, 0.0, 0.5, 0.2, 0.5, 0.4, 1.0, 0.4, 1.0, 0.2, 0.5, 0.4, 0.5, 0.6, 1.0, 0.6, 1.0, 0.4, 0.5, 0.6, 0.5, 0.8, 1.0, 0.8, 1.0, 0.6, 0.0, 0.6, 0.0, 0.8, 0.5, 0.8, 0.5, 0.6, 0.0, 0.4, 0.0, 0.6, 0.5, 0.6, 0.5, 0.4, 0.0, 0.2, 0.0, 0.4, 0.5, 0.4, 0.5, 0.2, 0.0, 0.0, 0.0, 0.2, 0.5, 0.2, 0.5, 0.0, 0.0, 0.8, 0.0, 1.0, 0.5, 1.0, 0.5, 0.8, 0.5, 0.8, 1.0, 0.8, 1.0, 1.0, 0.5, 1.0, 0.5, 0.0, 1.0, 0.0, 1.0, 0.2, 0.5, 0.2, 0.5, 0.2, 1.0, 0.2, 1.0, 0.4, 0.5, 0.4, 0.5, 0.4, 1.0, 0.4, 1.0, 0.6, 0.5, 0.6, 0.5, 0.6, 1.0, 0.6, 1.0, 0.8, 0.5, 0.8, 0.0, 0.6, 0.5, 0.6, 0.5, 0.8, 0.0, 0.8, 0.0, 0.4, 0.5, 0.4, 0.5, 0.6, 0.0, 0.6, 0.0, 0.2, 0.5, 0.2, 0.5, 0.4, 0.0, 0.4, 0.0, 0.0, 0.5, 0.0, 0.5, 0.2, 0.0, 0.2, 0.0, 0.8, 0.5, 0.8, 0.5, 1.0, 0.0, 1.0, 0.5, 0.8, 0.5, 1.0, 1.0, 1.0, 1.0, 0.8, 0.5, 0.0, 0.5, 0.2, 1.0, 0.2, 1.0, 0.0, 0.5, 0.2, 0.5, 0.4, 1.0, 0.4, 1.0, 0.2, 0.5, 0.4, 0.5, 0.6, 1.0, 0.6, 1.0, 0.4, 0.5, 0.6, 0.5, 0.8, 1.0, 0.8, 1.0, 0.6, 0.0, 0.6, 0.0, 0.8, 0.5, 0.8, 0.5, 0.6, 0.0, 0.4, 0.0, 0.6, 0.5, 0.6, 0.5, 0.4, 0.0, 0.2, 0.0, 0.4, 0.5, 0.4, 0.5, 0.2, 0.0, 0.0, 0.0, 0.2, 0.5, 0.2, 0.5, 0.0, 0.0, 0.8, 0.0, 1.0, 0.5, 1.0, 0.5, 0.8, 0.5, 0.8, 1.0, 0.8, 1.0, 1.0, 0.5, 1.0, 0.5, 0.0, 1.0, 0.0, 1.0, 0.2, 0.5, 0.2, 0.5, 0.2, 1.0, 0.2, 1.0, 0.4, 0.5, 0.4, 0.5, 0.4, 1.0, 0.4, 1.0, 0.6, 0.5, 0.6, 0.5, 0.6, 1.0, 0.6, 1.0, 0.8, 0.5, 0.8, 0.0, 0.6, 0.5, 0.6, 0.5, 0.8, 0.0, 0.8, 0.0, 0.4, 0.5, 0.4, 0.5, 0.6, 0.0, 0.6, 0.0, 0.2, 0.5, 0.2, 0.5, 0.4, 0.0, 0.4, 0.0, 0.0, 0.5, 0.0, 0.5, 0.2, 0.0, 0.2, 0.0, 0.8, 0.5, 0.8, 0.5, 1.0, 0.0, 1.0, 0.5, 0.8, 1.0, 0.8, 1.0, 1.0, 0.5, 1.0, 0.5, 0.0, 1.0, 0.0, 1.0, 0.2, 0.5, 0.2, 0.5, 0.2, 1.0, 0.2, 1.0, 0.4, 0.5, 0.4, 0.5, 0.4, 1.0, 0.4, 1.0, 0.6, 0.5, 0.6, 0.5, 0.6, 1.0, 0.6, 1.0, 0.8, 0.5, 0.8, 0.0, 0.6, 0.5, 0.6, 0.5, 0.8, 0.0, 0.8, 0.0, 0.4, 0.5, 0.4, 0.5, 0.6, 0.0, 0.6, 0.0, 0.2, 0.5, 0.2, 0.5, 0.4, 0.0, 0.4, 0.0, 0.0, 0.5, 0.0, 0.5, 0.2, 0.0, 0.2, 0.0, 0.8, 0.5, 0.8, 0.5, 1.0, 0.0, 1.0, 0.5, 0.8, 0.5, 1.0, 1.0, 1.0, 1.0, 0.8, 0.5, 0.0, 0.5, 0.2, 1.0, 0.2, 1.0, 0.0, 0.5, 0.2, 0.5, 0.4, 1.0, 0.4, 1.0, 0.2, 0.5, 0.4, 0.5, 0.6, 1.0, 0.6, 1.0, 0.4, 0.5, 0.6, 0.5, 0.8, 1.0, 0.8, 1.0, 0.6, 0.0, 0.6, 0.0, 0.8, 0.5, 0.8, 0.5, 0.6, 0.0, 0.4, 0.0, 0.6, 0.5, 0.6, 0.5, 0.4, 0.0, 0.2, 0.0, 0.4, 0.5, 0.4, 0.5, 0.2, 0.0, 0.0, 0.0, 0.2, 0.5, 0.2, 0.5, 0.0, 0.0, 0.8, 0.0, 1.0, 0.5, 1.0, 0.5, 0.8, 0.5, 0.8, 1.0, 0.8, 1.0, 1.0, 0.5, 1.0, 0.5, 0.0, 1.0, 0.0, 1.0, 0.2, 0.5, 0.2, 0.5, 0.2, 1.0, 0.2, 1.0, 0.4, 0.5, 0.4, 0.5, 0.4, 1.0, 0.4, 1.0, 0.6, 0.5, 0.6, 0.5, 0.6, 1.0, 0.6, 1.0, 0.8, 0.5, 0.8, 0.0, 0.6, 0.5, 0.6, 0.5, 0.8, 0.0, 0.8, 0.0, 0.4, 0.5, 0.4, 0.5, 0.6, 0.0, 0.6, 0.0, 0.2, 0.5, 0.2, 0.5, 0.4, 0.0, 0.4, 0.0, 0.0, 0.5, 0.0, 0.5, 0.2, 0.0, 0.2, 0.0, 0.8, 0.5, 0.8, 0.5, 1.0, 0.0, 1.0, 0.5, 0.8, 0.5, 1.0, 1.0, 1.0, 1.0, 0.8, 0.5, 0.0, 0.5, 0.2, 1.0, 0.2, 1.0, 0.0, 0.5, 0.2, 0.5, 0.4, 1.0, 0.4, 1.0, 0.2, 0.5, 0.4, 0.5, 0.6, 1.0, 0.6, 1.0, 0.4, 0.5, 0.6, 0.5, 0.8, 1.0, 0.8, 1.0, 0.6, 0.0, 0.6, 0.0, 0.8, 0.5, 0.8, 0.5, 0.6, 0.0, 0.4, 0.0, 0.6, 0.5, 0.6, 0.5, 0.4, 0.0, 0.2, 0.0, 0.4, 0.5, 0.4, 0.5, 0.2, 0.0, 0.0, 0.0, 0.2, 0.5, 0.2, 0.5, 0.0, 0.0, 0.8, 0.0, 1.0, 0.5, 1.0, 0.5, 0.8, 0.5, 0.8, 0.5, 1.0, 1.0, 1.0, 1.0, 0.8, 0.5, 0.0, 0.5, 0.2, 1.0, 0.2, 1.0, 0.0, 0.5, 0.2, 0.5, 0.4, 1.0, 0.4, 1.0, 0.2, 0.5, 0.4, 0.5, 0.6, 1.0, 0.6, 1.0, 0.4, 0.5, 0.6, 0.5, 0.8, 1.0, 0.8, 1.0, 0.6, 0.0, 0.6, 0.0, 0.8, 0.5, 0.8, 0.5, 0.6, 0.0, 0.4, 0.0, 0.6, 0.5, 0.6, 0.5, 0.4, 0.0, 0.2, 0.0, 0.4, 0.5, 0.4, 0.5, 0.2, 0.0, 0.0, 0.0, 0.2, 0.5, 0.2, 0.5, 0.0, 0.0, 0.8, 0.0, 1.0, 0.5, 1.0, 0.5, 0.8, 0.5, 0.8, 0.5, 1.0, 1.0, 1.0, 1.0, 0.8, 0.5, 0.0, 0.5, 0.2, 1.0, 0.2, 1.0, 0.0, 0.5, 0.2, 0.5, 0.4, 1.0, 0.4, 1.0, 0.2, 0.5, 0.4, 0.5, 0.6, 1.0, 0.6, 1.0, 0.4, 0.5, 0.6, 0.5, 0.8, 1.0, 0.8, 1.0, 0.6, 0.0, 0.6, 0.0, 0.8, 0.5, 0.8, 0.5, 0.6, 0.0, 0.4, 0.0, 0.6, 0.5, 0.6, 0.5, 0.4, 0.0, 0.2, 0.0, 0.4, 0.5, 0.4, 0.5, 0.2, 0.0, 0.0, 0.0, 0.2, 0.5, 0.2, 0.5, 0.0, 0.0, 0.8, 0.0, 1.0, 0.5, 1.0, 0.5, 0.8, 0.5, 0.8, 0.5, 1.0, 1.0, 1.0, 1.0, 0.8, 0.5, 0.0, 0.5, 0.2, 1.0, 0.2, 1.0, 0.0, 0.5, 0.2, 0.5, 0.4, 1.0, 0.4, 1.0, 0.2, 0.5, 0.4, 0.5, 0.6, 1.0, 0.6, 1.0, 0.4, 0.5, 0.6, 0.5, 0.8, 1.0, 0.8, 1.0, 0.6, 0.0, 0.6, 0.0, 0.8, 0.5, 0.8, 0.5, 0.6, 0.0, 0.4, 0.0, 0.6, 0.5, 0.6, 0.5, 0.4, 0.0, 0.2, 0.0, 0.4, 0.5, 0.4, 0.5, 0.2, 0.0, 0.0, 0.0, 0.2, 0.5, 0.2, 0.5, 0.0, 0.0, 0.8, 0.0, 1.0, 0.5, 1.0, 0.5, 0.8, 0.5, 0.8, 1.0, 0.8, 1.0, 1.0, 0.5, 1.0, 0.5, 0.0, 1.0, 0.0, 1.0, 0.2, 0.5, 0.2, 0.5, 0.2, 1.0, 0.2, 1.0, 0.4, 0.5, 0.4, 0.5, 0.4, 1.0, 0.4, 1.0, 0.6, 0.5, 0.6, 0.5, 0.6, 1.0, 0.6, 1.0, 0.8, 0.5, 0.8, 0.0, 0.6, 0.5, 0.6, 0.5, 0.8, 0.0, 0.8, 0.0, 0.4, 0.5, 0.4, 0.5, 0.6, 0.0, 0.6, 0.0, 0.2, 0.5, 0.2, 0.5, 0.4, 0.0, 0.4, 0.0, 0.0, 0.5, 0.0, 0.5, 0.2, 0.0, 0.2, 0.0, 0.8, 0.5, 0.8, 0.5, 1.0, 0.0, 1.0, 0.5, 0.8, 1.0, 0.8, 1.0, 1.0, 0.5, 1.0, 0.5, 0.0, 1.0, 0.0, 1.0, 0.2, 0.5, 0.2, 0.5, 0.2, 1.0, 0.2, 1.0, 0.4, 0.5, 0.4, 0.5, 0.4, 1.0, 0.4, 1.0, 0.6, 0.5, 0.6, 0.5, 0.6, 1.0, 0.6, 1.0, 0.8, 0.5, 0.8, 0.0, 0.6, 0.5, 0.6, 0.5, 0.8, 0.0, 0.8, 0.0, 0.4, 0.5, 0.4, 0.5, 0.6, 0.0, 0.6, 0.0, 0.2, 0.5, 0.2, 0.5, 0.4, 0.0, 0.4, 0.0, 0.0, 0.5, 0.0, 0.5, 0.2, 0.0, 0.2, 0.0, 0.8, 0.5, 0.8, 0.5, 1.0, 0.0, 1.0, 0.5, 0.8, 0.5, 1.0, 1.0, 1.0, 1.0, 0.8, 0.5, 0.0, 0.5, 0.2, 1.0, 0.2, 1.0, 0.0, 0.5, 0.2, 0.5, 0.4, 1.0, 0.4, 1.0, 0.2, 0.5, 0.4, 0.5, 0.6, 1.0, 0.6, 1.0, 0.4, 0.5, 0.6, 0.5, 0.8, 1.0, 0.8, 1.0, 0.6, 0.0, 0.6, 0.0, 0.8, 0.5, 0.8, 0.5, 0.6, 0.0, 0.4, 0.0, 0.6, 0.5, 0.6, 0.5, 0.4, 0.0, 0.2, 0.0, 0.4, 0.5, 0.4, 0.5, 0.2, 0.0, 0.0, 0.0, 0.2, 0.5, 0.2, 0.5, 0.0, 0.0, 0.8, 0.0, 1.0, 0.5, 1.0, 0.5, 0.8, 0.5, 0.8, 0.5, 1.0, 1.0, 1.0, 1.0, 0.8, 0.5, 0.0, 0.5, 0.2, 1.0, 0.2, 1.0, 0.0, 0.5, 0.2, 0.5, 0.4, 1.0, 0.4, 1.0, 0.2, 0.5, 0.4, 0.5, 0.6, 1.0, 0.6, 1.0, 0.4, 0.5, 0.6, 0.5, 0.8, 1.0, 0.8, 1.0, 0.6, 0.0, 0.6, 0.0, 0.8, 0.5, 0.8, 0.5, 0.6, 0.0, 0.4, 0.0, 0.6, 0.5, 0.6, 0.5, 0.4, 0.0, 0.2, 0.0, 0.4, 0.5, 0.4, 0.5, 0.2, 0.0, 0.0, 0.0, 0.2, 0.5, 0.2, 0.5, 0.0, 0.0, 0.8, 0.0, 1.0, 0.5, 1.0, 0.5, 0.8, 0.5, 0.8, 1.0, 0.8, 1.0, 1.0, 0.5, 1.0, 0.5, 0.0, 1.0, 0.0, 1.0, 0.2, 0.5, 0.2, 0.5, 0.2, 1.0, 0.2, 1.0, 0.4, 0.5, 0.4, 0.5, 0.4, 1.0, 0.4, 1.0, 0.6, 0.5, 0.6, 0.5, 0.6, 1.0, 0.6, 1.0, 0.8, 0.5, 0.8, 0.0, 0.6, 0.5, 0.6, 0.5, 0.8, 0.0, 0.8, 0.0, 0.4, 0.5, 0.4, 0.5, 0.6, 0.0, 0.6, 0.0, 0.2, 0.5, 0.2, 0.5, 0.4, 0.0, 0.4, 0.0, 0.0, 0.5, 0.0, 0.5, 0.2, 0.0, 0.2, 0.0, 0.8, 0.5, 0.8, 0.5, 1.0, 0.0, 1.0, 0.5, 0.8, 0.5, 1.0, 1.0, 1.0, 1.0, 0.8, 0.5, 0.0, 0.5, 0.2, 1.0, 0.2, 1.0, 0.0, 0.5, 0.2, 0.5, 0.4, 1.0, 0.4, 1.0, 0.2, 0.5, 0.4, 0.5, 0.6, 1.0, 0.6, 1.0, 0.4, 0.5, 0.6, 0.5, 0.8, 1.0, 0.8, 1.0, 0.6, 0.0, 0.6, 0.0, 0.8, 0.5, 0.8, 0.5, 0.6, 0.0, 0.4, 0.0, 0.6, 0.5, 0.6, 0.5, 0.4, 0.0, 0.2, 0.0, 0.4, 0.5, 0.4, 0.5, 0.2, 0.0, 0.0, 0.0, 0.2, 0.5, 0.2, 0.5, 0.0, 0.0, 0.8, 0.0, 1.0, 0.5, 1.0, 0.5, 0.8, 0.5, 0.8, 0.5, 1.0, 1.0, 1.0, 1.0, 0.8, 0.5, 0.0, 0.5, 0.2, 1.0, 0.2, 1.0, 0.0, 0.5, 0.2, 0.5, 0.4, 1.0, 0.4, 1.0, 0.2, 0.5, 0.4, 0.5, 0.6, 1.0, 0.6, 1.0, 0.4, 0.5, 0.6, 0.5, 0.8, 1.0, 0.8, 1.0, 0.6, 0.0, 0.6, 0.0, 0.8, 0.5, 0.8, 0.5, 0.6, 0.0, 0.4, 0.0, 0.6, 0.5, 0.6, 0.5, 0.4, 0.0, 0.2, 0.0, 0.4, 0.5, 0.4, 0.5, 0.2, 0.0, 0.0, 0.0, 0.2, 0.5, 0.2, 0.5, 0.0, 0.0, 0.8, 0.0, 1.0, 0.5, 1.0, 0.5, 0.8, 0.5, 0.8, 1.0, 0.8, 1.0, 1.0, 0.5, 1.0, 0.5, 0.0, 1.0, 0.0, 1.0, 0.2, 0.5, 0.2, 0.5, 0.2, 1.0, 0.2, 1.0, 0.4, 0.5, 0.4, 0.5, 0.4, 1.0, 0.4, 1.0, 0.6, 0.5, 0.6, 0.5, 0.6, 1.0, 0.6, 1.0, 0.8, 0.5, 0.8, 0.0, 0.6, 0.5, 0.6, 0.5, 0.8, 0.0, 0.8, 0.0, 0.4, 0.5, 0.4, 0.5, 0.6, 0.0, 0.6, 0.0, 0.2, 0.5, 0.2, 0.5, 0.4, 0.0, 0.4, 0.0, 0.0, 0.5, 0.0, 0.5, 0.2, 0.0, 0.2, 0.0, 0.8, 0.5, 0.8, 0.5, 1.0, 0.0, 1.0, 0.5, 0.8, 1.0, 0.8, 1.0, 1.0, 0.5, 1.0, 0.5, 0.0, 1.0, 0.0, 1.0, 0.2, 0.5, 0.2, 0.5, 0.2, 1.0, 0.2, 1.0, 0.4, 0.5, 0.4, 0.5, 0.4, 1.0, 0.4, 1.0, 0.6, 0.5, 0.6, 0.5, 0.6, 1.0, 0.6, 1.0, 0.8, 0.5, 0.8, 0.0, 0.6, 0.5, 0.6, 0.5, 0.8, 0.0, 0.8, 0.0, 0.4, 0.5, 0.4, 0.5, 0.6, 0.0, 0.6, 0.0, 0.2, 0.5, 0.2, 0.5, 0.4, 0.0, 0.4, 0.0, 0.0, 0.5, 0.0, 0.5, 0.2, 0.0, 0.2, 0.0, 0.8, 0.5, 0.8, 0.5, 1.0, 0.0, 1.0, 0.5, 0.8, 0.5, 1.0, 1.0, 1.0, 1.0, 0.8, 0.5, 0.0, 0.5, 0.2, 1.0, 0.2, 1.0, 0.0, 0.5, 0.2, 0.5, 0.4, 1.0, 0.4, 1.0, 0.2, 0.5, 0.4, 0.5, 0.6, 1.0, 0.6, 1.0, 0.4, 0.5, 0.6, 0.5, 0.8, 1.0, 0.8, 1.0, 0.6, 0.0, 0.6, 0.0, 0.8, 0.5, 0.8, 0.5, 0.6, 0.0, 0.4, 0.0, 0.6, 0.5, 0.6, 0.5, 0.4, 0.0, 0.2, 0.0, 0.4, 0.5, 0.4, 0.5, 0.2, 0.0, 0.0, 0.0, 0.2, 0.5, 0.2, 0.5, 0.0, 0.0, 0.8, 0.0, 1.0, 0.5, 1.0, 0.5, 0.8, 0.5, 0.8, 0.5, 1.0, 1.0, 1.0, 1.0, 0.8, 0.5, 0.0, 0.5, 0.2, 1.0, 0.2, 1.0, 0.0, 0.5, 0.2, 0.5, 0.4, 1.0, 0.4, 1.0, 0.2, 0.5, 0.4, 0.5, 0.6, 1.0, 0.6, 1.0, 0.4, 0.5, 0.6, 0.5, 0.8, 1.0, 0.8, 1.0, 0.6, 0.0, 0.6, 0.0, 0.8, 0.5, 0.8, 0.5, 0.6, 0.0, 0.4, 0.0, 0.6, 0.5, 0.6, 0.5, 0.4, 0.0, 0.2, 0.0, 0.4, 0.5, 0.4, 0.5, 0.2, 0.0, 0.0, 0.0, 0.2, 0.5, 0.2, 0.5, 0.0, 0.0, 0.8, 0.0, 1.0, 0.5, 1.0, 0.5, 0.8, 0.5, 0.8, 0.5, 1.0, 1.0, 1.0, 1.0, 0.8, 0.5, 0.0, 0.5, 0.2, 1.0, 0.2, 1.0, 0.0, 0.5, 0.2, 0.5, 0.4, 1.0, 0.4, 1.0, 0.2, 0.5, 0.4, 0.5, 0.6, 1.0, 0.6, 1.0, 0.4, 0.5, 0.6, 0.5, 0.8, 1.0, 0.8, 1.0, 0.6, 0.0, 0.6, 0.0, 0.8, 0.5, 0.8, 0.5, 0.6, 0.0, 0.4, 0.0, 0.6, 0.5, 0.6, 0.5, 0.4, 0.0, 0.2, 0.0, 0.4, 0.5, 0.4, 0.5, 0.2, 0.0, 0.0, 0.0, 0.2, 0.5, 0.2, 0.5, 0.0, 0.0, 0.8, 0.0, 1.0, 0.5, 1.0, 0.5, 0.8, 0.5, 0.8, 0.5, 1.0, 1.0, 1.0, 1.0, 0.8, 0.5, 0.0, 0.5, 0.2, 1.0, 0.2, 1.0, 0.0, 0.5, 0.2, 0.5, 0.4, 1.0, 0.4, 1.0, 0.2, 0.5, 0.4, 0.5, 0.6, 1.0, 0.6, 1.0, 0.4, 0.5, 0.6, 0.5, 0.8, 1.0, 0.8, 1.0, 0.6, 0.0, 0.6, 0.0, 0.8, 0.5, 0.8, 0.5, 0.6, 0.0, 0.4, 0.0, 0.6, 0.5, 0.6, 0.5, 0.4, 0.0, 0.2, 0.0, 0.4, 0.5, 0.4, 0.5, 0.2, 0.0, 0.0, 0.0, 0.2, 0.5, 0.2, 0.5, 0.0, 0.0, 0.8, 0.0, 1.0, 0.5, 1.0, 0.5, 0.8, 0.5, 0.8, 1.0, 0.8, 1.0, 1.0, 0.5, 1.0, 0.5, 0.0, 1.0, 0.0, 1.0, 0.2, 0.5, 0.2, 0.5, 0.2, 1.0, 0.2, 1.0, 0.4, 0.5, 0.4, 0.5, 0.4, 1.0, 0.4, 1.0, 0.6, 0.5, 0.6, 0.5, 0.6, 1.0, 0.6, 1.0, 0.8, 0.5, 0.8, 0.0, 0.6, 0.5, 0.6, 0.5, 0.8, 0.0, 0.8, 0.0, 0.4, 0.5, 0.4, 0.5, 0.6, 0.0, 0.6, 0.0, 0.2, 0.5, 0.2, 0.5, 0.4, 0.0, 0.4, 0.0, 0.0, 0.5, 0.0, 0.5, 0.2, 0.0, 0.2, 0.0, 0.8, 0.5, 0.8, 0.5, 1.0, 0.0, 1.0, 0.5, 0.8, 0.5, 1.0, 1.0, 1.0, 1.0, 0.8, 0.5, 0.0, 0.5, 0.2, 1.0, 0.2, 1.0, 0.0, 0.5, 0.2, 0.5, 0.4, 1.0, 0.4, 1.0, 0.2, 0.5, 0.4, 0.5, 0.6, 1.0, 0.6, 1.0, 0.4, 0.5, 0.6, 0.5, 0.8, 1.0, 0.8, 1.0, 0.6, 0.0, 0.6, 0.0, 0.8, 0.5, 0.8, 0.5, 0.6, 0.0, 0.4, 0.0, 0.6, 0.5, 0.6, 0.5, 0.4, 0.0, 0.2, 0.0, 0.4, 0.5, 0.4, 0.5, 0.2, 0.0, 0.0, 0.0, 0.2, 0.5, 0.2, 0.5, 0.0, 0.0, 0.8, 0.0, 1.0, 0.5, 1.0, 0.5, 0.8, 0.5, 0.8, 1.0, 0.8, 1.0, 1.0, 0.5, 1.0, 0.5, 0.0, 1.0, 0.0, 1.0, 0.2, 0.5, 0.2, 0.5, 0.2, 1.0, 0.2, 1.0, 0.4, 0.5, 0.4, 0.5, 0.4, 1.0, 0.4, 1.0, 0.6, 0.5, 0.6, 0.5, 0.6, 1.0, 0.6, 1.0, 0.8, 0.5, 0.8, 0.0, 0.6, 0.5, 0.6, 0.5, 0.8, 0.0, 0.8, 0.0, 0.4, 0.5, 0.4, 0.5, 0.6, 0.0, 0.6, 0.0, 0.2, 0.5, 0.2, 0.5, 0.4, 0.0, 0.4, 0.0, 0.0, 0.5, 0.0, 0.5, 0.2, 0.0, 0.2, 0.0, 0.8, 0.5, 0.8, 0.5, 1.0, 0.0, 1.0, 0.5, 0.8, 0.5, 1.0, 1.0, 1.0, 1.0, 0.8, 0.5, 0.0, 0.5, 0.2, 1.0, 0.2, 1.0, 0.0, 0.5, 0.2, 0.5, 0.4, 1.0, 0.4, 1.0, 0.2, 0.5, 0.4, 0.5, 0.6, 1.0, 0.6, 1.0, 0.4, 0.5, 0.6, 0.5, 0.8, 1.0, 0.8, 1.0, 0.6, 0.0, 0.6, 0.0, 0.8, 0.5, 0.8, 0.5, 0.6, 0.0, 0.4, 0.0, 0.6, 0.5, 0.6, 0.5, 0.4, 0.0, 0.2, 0.0, 0.4, 0.5, 0.4, 0.5, 0.2, 0.0, 0.0, 0.0, 0.2, 0.5, 0.2, 0.5, 0.0, 0.0, 0.8, 0.0, 1.0, 0.5, 1.0, 0.5, 0.8, 0.5, 0.8, 1.0, 0.8, 1.0, 1.0, 0.5, 1.0, 0.5, 0.0, 1.0, 0.0, 1.0, 0.2, 0.5, 0.2, 0.5, 0.2, 1.0, 0.2, 1.0, 0.4, 0.5, 0.4, 0.5, 0.4, 1.0, 0.4, 1.0, 0.6, 0.5, 0.6, 0.5, 0.6, 1.0, 0.6, 1.0, 0.8, 0.5, 0.8, 0.0, 0.6, 0.5, 0.6, 0.5, 0.8, 0.0, 0.8, 0.0, 0.4, 0.5, 0.4, 0.5, 0.6, 0.0, 0.6, 0.0, 0.2, 0.5, 0.2, 0.5, 0.4, 0.0, 0.4, 0.0, 0.0, 0.5, 0.0, 0.5, 0.2, 0.0, 0.2, 0.0, 0.8, 0.5, 0.8, 0.5, 1.0, 0.0, 1.0, 0.5, 0.8, 0.5, 1.0, 1.0, 1.0, 1.0, 0.8, 0.5, 0.0, 0.5, 0.2, 1.0, 0.2, 1.0, 0.0, 0.5, 0.2, 0.5, 0.4, 1.0, 0.4, 1.0, 0.2, 0.5, 0.4, 0.5, 0.6, 1.0, 0.6, 1.0, 0.4, 0.5, 0.6, 0.5, 0.8, 1.0, 0.8, 1.0, 0.6, 0.0, 0.6, 0.0, 0.8, 0.5, 0.8, 0.5, 0.6, 0.0, 0.4, 0.0, 0.6, 0.5, 0.6, 0.5, 0.4, 0.0, 0.2, 0.0, 0.4, 0.5, 0.4, 0.5, 0.2, 0.0, 0.0, 0.0, 0.2, 0.5, 0.2, 0.5, 0.0, 0.0, 0.8, 0.0, 1.0, 0.5, 1.0, 0.5, 0.8, 0.5, 0.8, 0.5, 1.0, 1.0, 1.0, 1.0, 0.8, 0.5, 0.0, 0.5, 0.2, 1.0, 0.2, 1.0, 0.0, 0.5, 0.2, 0.5, 0.4, 1.0, 0.4, 1.0, 0.2, 0.5, 0.4, 0.5, 0.6, 1.0, 0.6, 1.0, 0.4, 0.5, 0.6, 0.5, 0.8, 1.0, 0.8, 1.0, 0.6, 0.0, 0.6, 0.0, 0.8, 0.5, 0.8, 0.5, 0.6, 0.0, 0.4, 0.0, 0.6, 0.5, 0.6, 0.5, 0.4, 0.0, 0.2, 0.0, 0.4, 0.5, 0.4, 0.5, 0.2, 0.0, 0.0, 0.0, 0.2, 0.5, 0.2, 0.5, 0.0, 0.0, 0.8, 0.0, 1.0, 0.5, 1.0, 0.5, 0.8])
me_plane_012.materials.append(mat_grass)
me_plane_012.use_remesh_fix_poles = True
me_plane_012.use_remesh_preserve_attributes = False
me_plane_012.use_mirror_vertex_groups = False
me_plane_012.update()
me_plane_072 = bpy.data.meshes.new('Plane.072')
me_plane_072.from_pydata([(-1.0, -1.0, 0.0), (1.0, -1.0, 0.0), (-1.0, 1.0, 0.0), (1.0, 1.0, 0.0)], [], [(0, 1, 3, 2)])
_uv = me_plane_072.uv_layers.new(name='UVMap')
_uv.uv.foreach_set('vector', [0.0, 0.0, 1.0, 0.0, 1.0, 1.0, 0.0, 1.0])
me_plane_072.materials.append(mat_ground)
me_plane_072.use_remesh_fix_poles = True
me_plane_072.use_remesh_preserve_attributes = False
me_plane_072.use_mirror_vertex_groups = False
me_plane_072.update()

# ---- objects
ob_light = bpy.data.objects.new('Light', light_light)
ob_camera = bpy.data.objects.new('Camera', cam_camera)
ob_grass = bpy.data.objects.new('Grass', me_plane_012)
ob_ground = bpy.data.objects.new('Ground', me_plane_072)

# ---- transforms, parenting, visibility, modifiers, constraints
ob_light.location = (4.076, 1.005, 5.904)
ob_light.rotation_euler = (0.6503, 0.05522, 1.866)
ob_light.lock_rotations_4d = False
ob_light.empty_display_type = 'ARROWS'
ob_light.color = (0.0, 0.0, 0.0, 0.0)
ob_light.lineart.crease_threshold = 0.0
ob_camera.location = (7.359, -6.926, 4.958)
ob_camera.rotation_euler = (1.109, 0.0, 0.8149)
ob_camera.lock_rotations_4d = False
ob_camera.empty_display_type = 'ARROWS'
ob_camera.color = (0.0, 0.0, 0.0, 0.0)
ob_camera.display_type = 'WIRE'
ob_camera.lineart.crease_threshold = 0.0
ob_grass.location = (-0.005379, 0.02836, 0.1983)
ob_grass.lineart.crease_threshold = 0.0
_m = ob_grass.modifiers.new('Decimate', 'DECIMATE')
_m.ratio = 0.4
ob_ground.location = (0.0, 0.0, 0.0)
ob_ground.scale = (18.45, 18.45, 18.45)
ob_ground.lineart.crease_threshold = 0.0

# ---- collection membership
col_collection.objects.link(ob_light)
col_collection.objects.link(ob_camera)
col_collection.objects.link(ob_grass)
col_collection.objects.link(ob_ground)

# ---- scene / render settings (as saved in the file)
scene.camera = ob_camera
scene.frame_start = 1; scene.frame_end = 250; scene.frame_set(1)
scene.render.engine = 'BLENDER_EEVEE_NEXT'
scene.cycles.use_denoising = False
scene.cycles.samples = 128
scene.cycles.sampling_pattern = 'TABULATED_SOBOL'
scene.cycles.use_adaptive_sampling = False
scene.cycles.use_light_tree = False
scene.view_settings.view_transform = 'Filmic'
bpy.context.view_layer.update()
